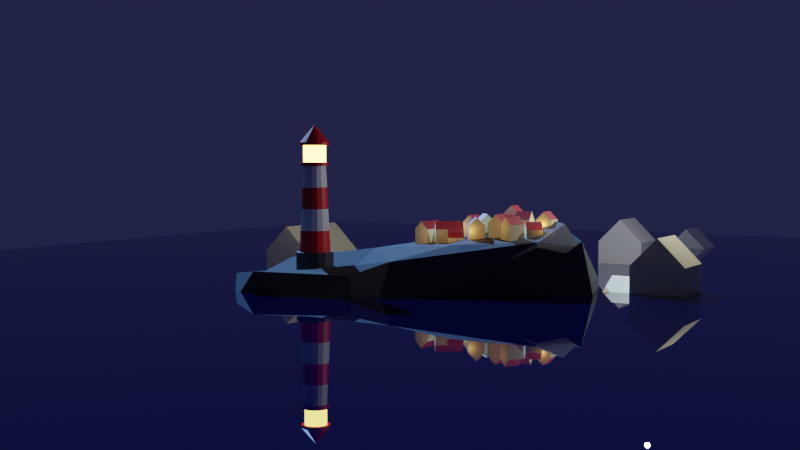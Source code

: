 # Source: Lighthouse.blend  (saved by Blender 3.5.10; exported with 4.5.12 LTS)
import bpy
from mathutils import Matrix  # noqa: F401  (used for matrix-valued properties, if any)

bpy.ops.wm.read_factory_settings(use_empty=True)
scene = bpy.context.scene
scene.name = 'Scene'

# ---- collections
col_collection = bpy.data.collections.new('Collection'); scene.collection.children.link(col_collection)
col_houses = bpy.data.collections.new('Houses'); scene.collection.children.link(col_houses)

# ---- materials (node trees are filled in below, after node groups)
mat_white = bpy.data.materials.new('White')
mat_white.use_transparent_shadow = False
mat_red = bpy.data.materials.new('Red')
mat_red.use_transparent_shadow = False
mat_grey_base = bpy.data.materials.new('Grey Base')
mat_grey_base.use_transparent_shadow = False
mat_emission = bpy.data.materials.new('Emission')
mat_emission.use_transparent_shadow = False
mat_water = bpy.data.materials.new('Water')
mat_water.use_transparent_shadow = False
mat_rock = bpy.data.materials.new('Rock')
mat_rock.use_transparent_shadow = False
mat_house_yellow = bpy.data.materials.new('House yellow')
mat_house_yellow.alpha_threshold = 0.0
mat_house_yellow.use_transparent_shadow = False
mat_house_yellow.roughness = 0.5
mat_house_yellow.line_color = (0.0, 0.0, 0.0, 1.0)
mat_house_red = bpy.data.materials.new('House red')
mat_house_red.use_transparent_shadow = False

# ---- material node trees
mat_white.use_nodes = True; mat_white.node_tree.nodes.clear()
_N = mat_white.node_tree.nodes; _L = mat_white.node_tree.links
n0 = _N.new('ShaderNodeBsdfPrincipled'); n0.name = 'Principled BSDF'; n0.location = (10, 300)
n0.distribution = 'GGX'
n0.subsurface_method = 'RANDOM_WALK_SKIN'
n0.inputs[3].default_value = 1.45
n0.inputs[27].default_value = (0.0, 0.0, 0.0, 1.0)
n0.inputs[28].default_value = 1.0
n1 = _N.new('ShaderNodeOutputMaterial'); n1.name = 'Material Output'; n1.location = (300, 300)
_L.new(n0.outputs[0], n1.inputs[0])
n1.is_active_output = True
mat_red.use_nodes = True; mat_red.node_tree.nodes.clear()
_N = mat_red.node_tree.nodes; _L = mat_red.node_tree.links
n0 = _N.new('ShaderNodeBsdfPrincipled'); n0.name = 'Principled BSDF'; n0.location = (10, 300)
n0.distribution = 'GGX'
n0.subsurface_method = 'RANDOM_WALK_SKIN'
n0.inputs[0].default_value = (0.8, 0.003454, 0.008266, 1.0)
n0.inputs[3].default_value = 1.45
n0.inputs[27].default_value = (0.0, 0.0, 0.0, 1.0)
n0.inputs[28].default_value = 1.0
n1 = _N.new('ShaderNodeOutputMaterial'); n1.name = 'Material Output'; n1.location = (300, 300)
_L.new(n0.outputs[0], n1.inputs[0])
n1.is_active_output = True
mat_grey_base.use_nodes = True; mat_grey_base.node_tree.nodes.clear()
_N = mat_grey_base.node_tree.nodes; _L = mat_grey_base.node_tree.links
n0 = _N.new('ShaderNodeBsdfPrincipled'); n0.name = 'Principled BSDF'; n0.location = (10, 300)
n0.distribution = 'GGX'
n0.subsurface_method = 'RANDOM_WALK_SKIN'
n0.inputs[0].default_value = (0.04427, 0.04427, 0.04427, 1.0)
n0.inputs[3].default_value = 1.45
n0.inputs[27].default_value = (0.0, 0.0, 0.0, 1.0)
n0.inputs[28].default_value = 1.0
n1 = _N.new('ShaderNodeOutputMaterial'); n1.name = 'Material Output'; n1.location = (300, 300)
_L.new(n0.outputs[0], n1.inputs[0])
n1.is_active_output = True
mat_emission.use_nodes = True; mat_emission.node_tree.nodes.clear()
_N = mat_emission.node_tree.nodes; _L = mat_emission.node_tree.links
n0 = _N.new('ShaderNodeOutputMaterial'); n0.name = 'Material Output'; n0.location = (300, 300)
n1 = _N.new('ShaderNodeBsdfPrincipled'); n1.name = 'Principled BSDF'; n1.location = (10, 300)
n1.distribution = 'GGX'
n1.subsurface_method = 'RANDOM_WALK_SKIN'
n1.inputs[3].default_value = 1.45
n1.inputs[27].default_value = (0.5073, 0.3794, 0.06368, 1.0)
n1.inputs[28].default_value = 18.0
_L.new(n1.outputs[0], n0.inputs[0])
n0.is_active_output = True
mat_water.use_nodes = True; mat_water.node_tree.nodes.clear()
_N = mat_water.node_tree.nodes; _L = mat_water.node_tree.links
n0 = _N.new('ShaderNodeBsdfPrincipled'); n0.name = 'Principled BSDF'; n0.location = (10, 300)
n0.distribution = 'GGX'
n0.subsurface_method = 'RANDOM_WALK_SKIN'
n0.inputs[0].default_value = (0.0006671, 0.001208, 0.01723, 1.0)
n0.inputs[2].default_value = 0.0
n0.inputs[3].default_value = 1.45
n0.inputs[27].default_value = (0.0, 0.0, 0.0, 1.0)
n0.inputs[28].default_value = 1.0
n1 = _N.new('ShaderNodeOutputMaterial'); n1.name = 'Material Output'; n1.location = (300, 300)
_L.new(n0.outputs[0], n1.inputs[0])
n1.is_active_output = True
mat_rock.use_nodes = True; mat_rock.node_tree.nodes.clear()
_N = mat_rock.node_tree.nodes; _L = mat_rock.node_tree.links
n0 = _N.new('ShaderNodeBsdfPrincipled'); n0.name = 'Principled BSDF'; n0.location = (10, 300)
n0.distribution = 'GGX'
n0.subsurface_method = 'RANDOM_WALK_SKIN'
n0.inputs[0].default_value = (0.06308, 0.06308, 0.06308, 1.0)
n0.inputs[2].default_value = 1.0
n0.inputs[3].default_value = 1.45
n0.inputs[27].default_value = (0.0, 0.0, 0.0, 1.0)
n0.inputs[28].default_value = 1.0
n1 = _N.new('ShaderNodeOutputMaterial'); n1.name = 'Material Output'; n1.location = (300, 300)
_L.new(n0.outputs[0], n1.inputs[0])
n1.is_active_output = True
mat_house_yellow.use_nodes = True; mat_house_yellow.node_tree.nodes.clear()
_N = mat_house_yellow.node_tree.nodes; _L = mat_house_yellow.node_tree.links
n0 = _N.new('ShaderNodeOutputMaterial'); n0.name = 'Material Output'; n0.location = (300, 300)
n1 = _N.new('ShaderNodeBsdfPrincipled'); n1.name = 'Principled BSDF'; n1.location = (10, 300)
n1.distribution = 'GGX'
n1.subsurface_method = 'RANDOM_WALK_SKIN'
n1.inputs[0].default_value = (0.8654, 0.8016, 0.4802, 1.0)
n1.inputs[3].default_value = 1.45
n1.inputs[27].default_value = (0.0, 0.0, 0.0, 1.0)
n1.inputs[28].default_value = 1.0
_L.new(n1.outputs[0], n0.inputs[0])
n0.is_active_output = True
mat_house_red.use_nodes = True; mat_house_red.node_tree.nodes.clear()
_N = mat_house_red.node_tree.nodes; _L = mat_house_red.node_tree.links
n0 = _N.new('ShaderNodeBsdfPrincipled'); n0.name = 'Principled BSDF'; n0.location = (10, 300)
n0.distribution = 'GGX'
n0.subsurface_method = 'RANDOM_WALK_SKIN'
n0.inputs[0].default_value = (0.4805, 0.05218, 0.06744, 1.0)
n0.inputs[3].default_value = 1.45
n0.inputs[27].default_value = (0.0, 0.0, 0.0, 1.0)
n0.inputs[28].default_value = 1.0
n1 = _N.new('ShaderNodeOutputMaterial'); n1.name = 'Material Output'; n1.location = (300, 300)
_L.new(n0.outputs[0], n1.inputs[0])
n1.is_active_output = True

# ---- world
world_world = bpy.data.worlds.new('World'); scene.world = world_world
world_world.use_nodes = True; world_world.node_tree.nodes.clear()
_N = world_world.node_tree.nodes; _L = world_world.node_tree.links
n0 = _N.new('ShaderNodeOutputWorld'); n0.name = 'World Output'; n0.location = (300, 300)
n1 = _N.new('ShaderNodeBackground'); n1.name = 'Background'; n1.location = (10, 300)
n1.inputs[0].default_value = (0.01439, 0.01583, 0.05088, 1.0)
_L.new(n1.outputs[0], n0.inputs[0])
n0.is_active_output = True
world_world.color = (0.05088, 0.05088, 0.05088)
world_world.use_sun_shadow = False
world_world.sun_shadow_jitter_overblur = 0.0

# ---- cameras
cam_camera = bpy.data.cameras.new('Camera')
cam_camera.clip_end = 100.0
cam_camera.ortho_scale = 7.314

# ---- lights
light_light = bpy.data.lights.new('Light', 'POINT')
light_light.transmission_factor = 0.0
light_light.energy = 1000.0
light_light.shadow_soft_size = 0.1
light_light.shadow_maximum_resolution = 0.006
light_light.use_absolute_resolution = True
light_sun = bpy.data.lights.new('Sun', 'SUN')
light_sun.color = (0.1876, 0.4304, 1.0)
light_sun.transmission_factor = 0.0
light_point = bpy.data.lights.new('Point', 'POINT')
light_point.color = (0.1986, 0.1093, 0.034)
light_point.transmission_factor = 0.0
light_point.energy = 15.0
light_point.shadow_maximum_resolution = 0.006
light_point.use_absolute_resolution = True

# ---- meshes
me_cylinder_001 = bpy.data.meshes.new('Cylinder.001')
me_cylinder_001.from_pydata([(0.0, 1.0, -0.1743), (0.0, 1.0, 1.0), (0.3827, 0.9239, -0.1743), (0.3827, 0.9239, 1.0), (0.7071, 0.7071, -0.1743), (0.7071, 0.7071, 1.0), (0.9239, 0.3827, -0.1743), (0.9239, 0.3827, 1.0), (1.0, 0.0, -0.1743), (1.0, 0.0, 1.0), (0.9239, -0.3827, -0.1743), (0.9239, -0.3827, 1.0), (0.7071, -0.7071, -0.1743), (0.7071, -0.7071, 1.0), (0.3827, -0.9239, -0.1743), (0.3827, -0.9239, 1.0), (0.0, -1.0, -0.1743), (0.0, -1.0, 1.0), (-0.3827, -0.9239, -0.1743), (-0.3827, -0.9239, 1.0), (-0.7071, -0.7071, -0.1743), (-0.7071, -0.7071, 1.0), (-0.9239, -0.3827, -0.1743), (-0.9239, -0.3827, 1.0), (-1.0, 0.0, -0.1743), (-1.0, 0.0, 1.0), (-0.9239, 0.3827, -0.1743), (-0.9239, 0.3827, 1.0), (-0.7071, 0.7071, -0.1743), (-0.7071, 0.7071, 1.0), (-0.3827, 0.9239, -0.1743), (-0.3827, 0.9239, 1.0), (0.3827, 0.9239, 1.0), (0.0, 1.0, 1.0), (0.7071, 0.7071, 1.0), (0.9239, 0.3827, 1.0), (1.0, 0.0, 1.0), (0.9239, -0.3827, 1.0), (0.7071, -0.7071, 1.0), (0.3827, -0.9239, 1.0), (0.0, -1.0, 1.0), (-0.3827, -0.9239, 1.0), (-0.7071, -0.7071, 1.0), (-0.9239, -0.3827, 1.0), (-1.0, 0.0, 1.0), (-0.9239, 0.3827, 1.0), (-0.7071, 0.7071, 1.0), (-0.3827, 0.9239, 1.0), (-0.317, -0.7653, 1.0), (-6.348e-09, -0.8283, 1.0), (-0.5857, -0.5857, 1.0), (-0.7653, -0.317, 1.0), (-0.8283, -2.539e-08, 1.0), (-0.7653, 0.317, 1.0), (-0.5857, 0.5857, 1.0), (-0.317, 0.7653, 1.0), (-6.348e-09, 0.8283, 1.0), (0.317, 0.7653, 1.0), (0.5857, 0.5857, 1.0), (0.7653, 0.317, 1.0), (0.8283, -2.539e-08, 1.0), (0.7653, -0.317, 1.0), (0.5857, -0.5857, 1.0), (0.317, -0.7653, 1.0), (-0.2318, -0.5597, 5.55), (5.962e-08, -0.6058, 5.55), (-0.4284, -0.4284, 5.55), (-0.5597, -0.2318, 5.55), (-0.6058, -1.764e-08, 5.55), (-0.5597, 0.2318, 5.55), (-0.4284, 0.4284, 5.55), (-0.2318, 0.5597, 5.55), (5.962e-08, 0.6058, 5.55), (0.2318, 0.5597, 5.55), (0.4284, 0.4284, 5.55), (0.5597, 0.2318, 5.55), (0.6058, -1.764e-08, 5.55), (0.5597, -0.2318, 5.55), (0.4284, -0.4284, 5.55), (0.2318, -0.5597, 5.55), (-0.2821, -0.681, 5.55), (6.332e-08, -0.7372, 5.55), (-0.5212, -0.5212, 5.55), (-0.681, -0.2821, 5.55), (-0.7372, -2.071e-08, 5.55), (-0.681, 0.2821, 5.55), (-0.5212, 0.5212, 5.55), (-0.2821, 0.681, 5.55), (6.332e-08, 0.7372, 5.55), (0.2821, 0.681, 5.55), (0.5212, 0.5212, 5.55), (0.681, 0.2821, 5.55), (0.7372, -2.071e-08, 5.55), (0.681, -0.2821, 5.55), (0.5212, -0.5212, 5.55), (0.2821, -0.681, 5.55), (-0.2821, -0.681, 5.73), (8.276e-08, -0.7372, 5.73), (-0.5212, -0.5212, 5.73), (-0.681, -0.2821, 5.73), (-0.7372, -2.071e-08, 5.73), (-0.681, 0.2821, 5.73), (-0.5212, 0.5212, 5.73), (-0.2821, 0.681, 5.73), (8.276e-08, 0.7372, 5.73), (0.2821, 0.681, 5.73), (0.5212, 0.5212, 5.73), (0.681, 0.2821, 5.73), (0.7372, -2.071e-08, 5.73), (0.681, -0.2821, 5.73), (0.5212, -0.5212, 5.73), (0.2821, -0.681, 5.73), (-0.2316, -0.5591, 5.73), (8.006e-08, -0.6052, 5.73), (-0.4279, -0.428, 5.73), (-0.5591, -0.2316, 5.73), (-0.6052, -1.638e-08, 5.73), (-0.5591, 0.2316, 5.73), (-0.4279, 0.428, 5.73), (-0.2316, 0.5591, 5.73), (8.006e-08, 0.6052, 5.73), (0.2316, 0.5591, 5.73), (0.428, 0.428, 5.73), (0.5591, 0.2316, 5.73), (0.6052, -1.638e-08, 5.73), (0.5591, -0.2316, 5.73), (0.428, -0.428, 5.73), (0.2316, -0.5591, 5.73), (-0.2316, -0.5591, 6.618), (8.006e-08, -0.6052, 6.618), (-0.4279, -0.428, 6.618), (-0.5591, -0.2316, 6.618), (-0.6052, -1.638e-08, 6.618), (-0.5591, 0.2316, 6.618), (-0.4279, 0.428, 6.618), (-0.2316, 0.5591, 6.618), (8.006e-08, 0.6052, 6.618), (0.2316, 0.5591, 6.618), (0.428, 0.428, 6.618), (0.5591, 0.2316, 6.618), (0.6052, -1.638e-08, 6.618), (0.5591, -0.2316, 6.618), (0.428, -0.428, 6.618), (0.2316, -0.5591, 6.618), (-0.2974, -0.7179, 6.618), (8.635e-08, -0.777, 6.618), (-0.5494, -0.5494, 6.618), (-0.7179, -0.2974, 6.618), (-0.777, -2.192e-08, 6.618), (-0.7179, 0.2974, 6.618), (-0.5494, 0.5494, 6.618), (-0.2974, 0.7179, 6.618), (8.635e-08, 0.777, 6.618), (0.2974, 0.7179, 6.618), (0.5494, 0.5494, 6.618), (0.7179, 0.2974, 6.618), (0.777, -2.192e-08, 6.618), (0.7179, -0.2974, 6.618), (0.5494, -0.5494, 6.618), (0.2974, -0.7179, 6.618), (-0.2974, -0.7179, 6.775), (6.442e-08, -0.777, 6.775), (-0.5494, -0.5494, 6.775), (-0.7179, -0.2974, 6.775), (-0.777, -2.192e-08, 6.775), (-0.7179, 0.2974, 6.775), (-0.5494, 0.5494, 6.775), (-0.2974, 0.7179, 6.775), (6.442e-08, 0.777, 6.775), (0.2974, 0.7179, 6.775), (0.5494, 0.5494, 6.775), (0.7179, 0.2974, 6.775), (0.777, -2.192e-08, 6.775), (0.7179, -0.2974, 6.775), (0.5494, -0.5494, 6.775), (0.2974, -0.7179, 6.775), (-0.2974, -0.7179, 6.775), (6.442e-08, -0.777, 6.775), (-0.5494, -0.5494, 6.775), (-0.7179, -0.2974, 6.775), (-0.777, -2.192e-08, 6.775), (-0.7179, 0.2974, 6.775), (-0.5494, 0.5494, 6.775), (-0.2974, 0.7179, 6.775), (6.442e-08, 0.777, 6.775), (0.2974, 0.7179, 6.775), (0.5494, 0.5494, 6.775), (0.7179, 0.2974, 6.775), (0.777, -2.192e-08, 6.775), (0.7179, -0.2974, 6.775), (0.5494, -0.5494, 6.775), (0.2974, -0.7179, 6.775), (5.972e-08, 0.0, 7.7), (5.199e-08, 0.0, 7.7), (5.972e-08, 0.0, 7.7), (5.972e-08, 0.0, 7.7), (5.972e-08, 0.0, 7.7), (5.972e-08, 0.0, 7.7), (5.972e-08, 0.0, 7.7), (5.972e-08, 0.0, 7.7), (5.199e-08, 0.0, 7.7), (5.972e-08, 0.0, 7.7), (5.972e-08, 0.0, 7.7), (5.972e-08, 0.0, 7.7), (5.972e-08, 0.0, 7.7), (5.972e-08, 0.0, 7.7), (5.972e-08, 0.0, 7.7), (5.972e-08, 0.0, 7.7), (-0.5464, 0.5464, 2.138), (-0.5071, 0.5071, 3.275), (-0.4677, 0.4677, 4.413), (-0.2531, 0.6111, 4.413), (-0.2744, 0.6625, 3.275), (-0.2957, 0.7139, 2.138), (0.5464, -0.5464, 2.138), (0.5071, -0.5071, 3.275), (0.4677, -0.4677, 4.413), (0.2531, -0.6111, 4.413), (0.2744, -0.6625, 3.275), (0.2957, -0.7139, 2.138), (4.313e-08, 0.6615, 4.413), (2.664e-08, 0.7171, 3.275), (1.014e-08, 0.7727, 2.138), (1.014e-08, -0.7727, 2.138), (2.664e-08, -0.7171, 3.275), (4.313e-08, -0.6615, 4.413), (-0.2531, -0.6111, 4.413), (-0.2744, -0.6625, 3.275), (-0.2957, -0.7139, 2.138), (0.2531, 0.6111, 4.413), (0.2744, 0.6625, 3.275), (0.2957, 0.7139, 2.138), (-0.4677, -0.4677, 4.413), (-0.5071, -0.5071, 3.275), (-0.5464, -0.5464, 2.138), (0.4677, 0.4677, 4.413), (0.5071, 0.5071, 3.275), (0.5464, 0.5464, 2.138), (-0.6111, -0.2531, 4.413), (-0.6625, -0.2744, 3.275), (-0.7139, -0.2957, 2.138), (0.6111, 0.2531, 4.413), (0.6625, 0.2744, 3.275), (0.7139, 0.2957, 2.138), (-0.6615, -1.958e-08, 4.413), (-0.7171, -2.151e-08, 3.275), (-0.7727, -2.345e-08, 2.138), (0.6615, -1.958e-08, 4.413), (0.7171, -2.151e-08, 3.275), (0.7727, -2.345e-08, 2.138), (-0.6111, 0.2531, 4.413), (-0.6625, 0.2744, 3.275), (-0.7139, 0.2957, 2.138), (0.6111, -0.2531, 4.413), (0.6625, -0.2744, 3.275), (0.7139, -0.2957, 2.138)], [], [(0, 1, 3, 2), (2, 3, 5, 4), (4, 5, 7, 6), (6, 7, 9, 8), (8, 9, 11, 10), (10, 11, 13, 12), (12, 13, 15, 14), (14, 15, 17, 16), (16, 17, 19, 18), (18, 19, 21, 20), (20, 21, 23, 22), (22, 23, 25, 24), (24, 25, 27, 26), (26, 27, 29, 28), (5, 3, 32, 34), (28, 29, 31, 30), (30, 31, 1, 0), (0, 2, 4, 6, 8, 10, 12, 14, 16, 18, 20, 22, 24, 26, 28, 30), (34, 32, 48, 50), (15, 13, 38, 39), (25, 23, 43, 44), (11, 9, 36, 37), (21, 19, 41, 42), (31, 29, 46, 47), (7, 5, 34, 35), (17, 15, 39, 40), (3, 1, 33, 32), (27, 25, 44, 45), (13, 11, 37, 38), (23, 21, 42, 43), (1, 31, 47, 33), (9, 7, 35, 36), (19, 17, 40, 41), (29, 27, 45, 46), (211, 210, 70, 71), (42, 41, 57, 58), (35, 34, 50, 51), (43, 42, 58, 59), (36, 35, 51, 52), (44, 43, 59, 60), (37, 36, 52, 53), (45, 44, 60, 61), (38, 37, 53, 54), (46, 45, 61, 62), (39, 38, 54, 55), (47, 46, 62, 63), (40, 39, 55, 56), (32, 33, 49, 48), (33, 47, 63, 49), (41, 40, 56, 57), (76, 75, 91, 92), (217, 216, 78, 79), (220, 211, 71, 72), (226, 225, 65, 64), (225, 217, 79, 65), (229, 220, 72, 73), (232, 226, 64, 66), (235, 229, 73, 74), (238, 232, 66, 67), (241, 235, 74, 75), (244, 238, 67, 68), (247, 241, 75, 76), (250, 244, 68, 69), (253, 247, 76, 77), (210, 250, 69, 70), (216, 253, 77, 78), (90, 89, 105, 106), (69, 68, 84, 85), (77, 76, 92, 93), (70, 69, 85, 86), (78, 77, 93, 94), (71, 70, 86, 87), (79, 78, 94, 95), (72, 71, 87, 88), (64, 65, 81, 80), (65, 79, 95, 81), (73, 72, 88, 89), (66, 64, 80, 82), (74, 73, 89, 90), (67, 66, 82, 83), (75, 74, 90, 91), (68, 67, 83, 84), (111, 110, 126, 127), (83, 82, 98, 99), (91, 90, 106, 107), (84, 83, 99, 100), (92, 91, 107, 108), (85, 84, 100, 101), (93, 92, 108, 109), (86, 85, 101, 102), (94, 93, 109, 110), (87, 86, 102, 103), (95, 94, 110, 111), (88, 87, 103, 104), (80, 81, 97, 96), (81, 95, 111, 97), (89, 88, 104, 105), (82, 80, 96, 98), (117, 116, 132, 133), (104, 103, 119, 120), (96, 97, 113, 112), (97, 111, 127, 113), (105, 104, 120, 121), (98, 96, 112, 114), (106, 105, 121, 122), (99, 98, 114, 115), (107, 106, 122, 123), (100, 99, 115, 116), (108, 107, 123, 124), (101, 100, 116, 117), (109, 108, 124, 125), (102, 101, 117, 118), (110, 109, 125, 126), (103, 102, 118, 119), (138, 137, 153, 154), (125, 124, 140, 141), (118, 117, 133, 134), (126, 125, 141, 142), (119, 118, 134, 135), (127, 126, 142, 143), (120, 119, 135, 136), (112, 113, 129, 128), (113, 127, 143, 129), (121, 120, 136, 137), (114, 112, 128, 130), (122, 121, 137, 138), (115, 114, 130, 131), (123, 122, 138, 139), (116, 115, 131, 132), (124, 123, 139, 140), (159, 158, 174, 175), (131, 130, 146, 147), (139, 138, 154, 155), (132, 131, 147, 148), (140, 139, 155, 156), (133, 132, 148, 149), (141, 140, 156, 157), (134, 133, 149, 150), (142, 141, 157, 158), (135, 134, 150, 151), (143, 142, 158, 159), (136, 135, 151, 152), (128, 129, 145, 144), (129, 143, 159, 145), (137, 136, 152, 153), (130, 128, 144, 146), (171, 170, 186, 187), (152, 151, 167, 168), (144, 145, 161, 160), (145, 159, 175, 161), (153, 152, 168, 169), (146, 144, 160, 162), (154, 153, 169, 170), (147, 146, 162, 163), (155, 154, 170, 171), (148, 147, 163, 164), (156, 155, 171, 172), (149, 148, 164, 165), (157, 156, 172, 173), (150, 149, 165, 166), (158, 157, 173, 174), (151, 150, 166, 167), (177, 191, 207, 193), (164, 163, 179, 180), (172, 171, 187, 188), (165, 164, 180, 181), (173, 172, 188, 189), (166, 165, 181, 182), (174, 173, 189, 190), (167, 166, 182, 183), (175, 174, 190, 191), (168, 167, 183, 184), (160, 161, 177, 176), (161, 175, 191, 177), (169, 168, 184, 185), (162, 160, 176, 178), (170, 169, 185, 186), (163, 162, 178, 179), (192, 193, 207, 206, 205, 204, 203, 202, 201, 200, 199, 198, 197, 196, 195, 194), (185, 184, 200, 201), (178, 176, 192, 194), (186, 185, 201, 202), (179, 178, 194, 195), (187, 186, 202, 203), (180, 179, 195, 196), (188, 187, 203, 204), (181, 180, 196, 197), (189, 188, 204, 205), (182, 181, 197, 198), (190, 189, 205, 206), (183, 182, 198, 199), (191, 190, 206, 207), (184, 183, 199, 200), (176, 177, 193, 192), (62, 61, 255, 214), (214, 255, 254, 215), (215, 254, 253, 216), (54, 53, 252, 208), (208, 252, 251, 209), (209, 251, 250, 210), (61, 60, 249, 255), (255, 249, 248, 254), (254, 248, 247, 253), (53, 52, 246, 252), (252, 246, 245, 251), (251, 245, 244, 250), (60, 59, 243, 249), (249, 243, 242, 248), (248, 242, 241, 247), (52, 51, 240, 246), (246, 240, 239, 245), (245, 239, 238, 244), (59, 58, 237, 243), (243, 237, 236, 242), (242, 236, 235, 241), (51, 50, 234, 240), (240, 234, 233, 239), (239, 233, 232, 238), (58, 57, 231, 237), (237, 231, 230, 236), (236, 230, 229, 235), (50, 48, 228, 234), (234, 228, 227, 233), (233, 227, 226, 232), (57, 56, 222, 231), (231, 222, 221, 230), (230, 221, 220, 229), (49, 63, 219, 223), (223, 219, 218, 224), (224, 218, 217, 225), (48, 49, 223, 228), (228, 223, 224, 227), (227, 224, 225, 226), (56, 55, 213, 222), (222, 213, 212, 221), (221, 212, 211, 220), (63, 62, 214, 219), (219, 214, 215, 218), (218, 215, 216, 217), (55, 54, 208, 213), (213, 208, 209, 212), (212, 209, 210, 211)])
me_cylinder_001.polygons.foreach_set('material_index', [2, 2, 2, 2, 2, 2, 2, 2, 2, 2, 2, 2, 2, 2, 0, 2, 2, 0, 2, 2, 0, 0, 0, 0, 0, 0, 0, 0, 2, 0, 0, 0, 0, 0, 0, 2, 2, 2, 2, 2, 2, 2, 2, 2, 2, 2, 2, 2, 2, 2, 1, 0, 0, 0, 0, 0, 0, 0, 0, 0, 0, 0, 0, 0, 0, 0, 1, 1, 1, 1, 1, 1, 1, 1, 1, 1, 1, 1, 1, 1, 1, 1, 1, 1, 1, 1, 1, 1, 1, 1, 1, 1, 1, 1, 1, 1, 1, 1, 3, 1, 1, 1, 1, 1, 1, 1, 1, 1, 1, 1, 1, 1, 1, 1, 1, 3, 3, 3, 3, 3, 3, 3, 3, 3, 3, 3, 3, 3, 3, 3, 1, 1, 1, 1, 1, 1, 1, 1, 1, 1, 1, 1, 1, 1, 1, 1, 0, 1, 1, 1, 1, 1, 1, 1, 1, 1, 1, 1, 1, 1, 1, 1, 1, 0, 0, 0, 0, 2, 0, 2, 0, 0, 0, 0, 0, 0, 0, 0, 0, 1, 1, 1, 1, 1, 1, 1, 1, 1, 1, 1, 1, 1, 1, 1, 1, 0, 1, 1, 0, 1, 1, 0, 1, 1, 0, 1, 1, 0, 1, 1, 0, 1, 1, 0, 1, 1, 0, 1, 1, 0, 1, 1, 0, 1, 1, 0, 1, 1, 0, 1, 1, 0, 1, 1, 0, 1, 1, 0, 1, 1, 0, 1])
_uv = me_cylinder_001.uv_layers.new(name='UVMap')
_uv.uv.foreach_set('vector', [1.0, 0.5, 1.0, 1.0, 0.9375, 1.0, 0.9375, 0.5, 0.9375, 0.5, 0.9375, 1.0, 0.875, 1.0, 0.875, 0.5, 0.875, 0.5, 0.875, 1.0, 0.8125, 1.0, 0.8125, 0.5, 0.8125, 0.5, 0.8125, 1.0, 0.75, 1.0, 0.75, 0.5, 0.75, 0.5, 0.75, 1.0, 0.6875, 1.0, 0.6875, 0.5, 0.6875, 0.5, 0.6875, 1.0, 0.625, 1.0, 0.625, 0.5, 0.625, 0.5, 0.625, 1.0, 0.5625, 1.0, 0.5625, 0.5, 0.5625, 0.5, 0.5625, 1.0, 0.5, 1.0, 0.5, 0.5, 0.5, 0.5, 0.5, 1.0, 0.4375, 1.0, 0.4375, 0.5, 0.4375, 0.5, 0.4375, 1.0, 0.375, 1.0, 0.375, 0.5, 0.375, 0.5, 0.375, 1.0, 0.3125, 1.0, 0.3125, 0.5, 0.3125, 0.5, 0.3125, 1.0, 0.25, 1.0, 0.25, 0.5, 0.25, 0.5, 0.25, 1.0, 0.1875, 1.0, 0.1875, 0.5, 0.1875, 0.5, 0.1875, 1.0, 0.125, 1.0, 0.125, 0.5, 0.875, 1.0, 0.9375, 1.0, 0.9375, 1.0, 0.875, 1.0, 0.125, 0.5, 0.125, 1.0, 0.0625, 1.0, 0.0625, 0.5, 0.0625, 0.5, 0.0625, 1.0, 0.0, 1.0, 0.0, 0.5, 0.75, 0.49, 0.8418, 0.4717, 0.9197, 0.4197, 0.9717, 0.3418, 0.99, 0.25, 0.9717, 0.1582, 0.9197, 0.08029, 0.8418, 0.02827, 0.75, 0.01, 0.6582, 0.02827, 0.5803, 0.08029, 0.5283, 0.1582, 0.51, 0.25, 0.5283, 0.3418, 0.5803, 0.4197, 0.6582, 0.4717, 0.875, 1.0, 0.9375, 1.0, 0.9375, 1.0, 0.875, 1.0, 0.5625, 1.0, 0.625, 1.0, 0.625, 1.0, 0.5625, 1.0, 0.25, 1.0, 0.3125, 1.0, 0.3125, 1.0, 0.25, 1.0, 0.6875, 1.0, 0.75, 1.0, 0.75, 1.0, 0.6875, 1.0, 0.375, 1.0, 0.4375, 1.0, 0.4375, 1.0, 0.375, 1.0, 0.0625, 1.0, 0.125, 1.0, 0.125, 1.0, 0.0625, 1.0, 0.8125, 1.0, 0.875, 1.0, 0.875, 1.0, 0.8125, 1.0, 0.5, 1.0, 0.5625, 1.0, 0.5625, 1.0, 0.5, 1.0, 0.9375, 1.0, 1.0, 1.0, 1.0, 1.0, 0.9375, 1.0, 0.1875, 1.0, 0.25, 1.0, 0.25, 1.0, 0.1875, 1.0, 0.625, 1.0, 0.6875, 1.0, 0.6875, 1.0, 0.625, 1.0, 0.3125, 1.0, 0.375, 1.0, 0.375, 1.0, 0.3125, 1.0, 0.0, 1.0, 0.0625, 1.0, 0.0625, 1.0, 0.0, 1.0, 0.75, 1.0, 0.8125, 1.0, 0.8125, 1.0, 0.75, 1.0, 0.4375, 1.0, 0.5, 1.0, 0.5, 1.0, 0.4375, 1.0, 0.125, 1.0, 0.1875, 1.0, 0.1875, 1.0, 0.125, 1.0, 0.5625, 1.0, 0.625, 1.0, 0.625, 1.0, 0.5625, 1.0, 0.375, 1.0, 0.4375, 1.0, 0.4375, 1.0, 0.375, 1.0, 0.8125, 1.0, 0.875, 1.0, 0.875, 1.0, 0.8125, 1.0, 0.3125, 1.0, 0.375, 1.0, 0.375, 1.0, 0.3125, 1.0, 0.75, 1.0, 0.8125, 1.0, 0.8125, 1.0, 0.75, 1.0, 0.25, 1.0, 0.3125, 1.0, 0.3125, 1.0, 0.25, 1.0, 0.6875, 1.0, 0.75, 1.0, 0.75, 1.0, 0.6875, 1.0, 0.1875, 1.0, 0.25, 1.0, 0.25, 1.0, 0.1875, 1.0, 0.625, 1.0, 0.6875, 1.0, 0.6875, 1.0, 0.625, 1.0, 0.125, 1.0, 0.1875, 1.0, 0.1875, 1.0, 0.125, 1.0, 0.5625, 1.0, 0.625, 1.0, 0.625, 1.0, 0.5625, 1.0, 0.0625, 1.0, 0.125, 1.0, 0.125, 1.0, 0.0625, 1.0, 0.5, 1.0, 0.5625, 1.0, 0.5625, 1.0, 0.5, 1.0, 0.9375, 1.0, 1.0, 1.0, 1.0, 1.0, 0.9375, 1.0, 0.0, 1.0, 0.0625, 1.0, 0.0625, 1.0, 0.0, 1.0, 0.4375, 1.0, 0.5, 1.0, 0.5, 1.0, 0.4375, 1.0, 0.25, 1.0, 0.3125, 1.0, 0.3125, 1.0, 0.25, 1.0, 0.0625, 1.0, 0.125, 1.0, 0.125, 1.0, 0.0625, 1.0, 0.5, 1.0, 0.5625, 1.0, 0.5625, 1.0, 0.5, 1.0, 0.9375, 1.0, 1.0, 1.0, 1.0, 1.0, 0.9375, 1.0, 0.0, 1.0, 0.0625, 1.0, 0.0625, 1.0, 0.0, 1.0, 0.4375, 1.0, 0.5, 1.0, 0.5, 1.0, 0.4375, 1.0, 0.875, 1.0, 0.9375, 1.0, 0.9375, 1.0, 0.875, 1.0, 0.375, 1.0, 0.4375, 1.0, 0.4375, 1.0, 0.375, 1.0, 0.8125, 1.0, 0.875, 1.0, 0.875, 1.0, 0.8125, 1.0, 0.3125, 1.0, 0.375, 1.0, 0.375, 1.0, 0.3125, 1.0, 0.75, 1.0, 0.8125, 1.0, 0.8125, 1.0, 0.75, 1.0, 0.25, 1.0, 0.3125, 1.0, 0.3125, 1.0, 0.25, 1.0, 0.6875, 1.0, 0.75, 1.0, 0.75, 1.0, 0.6875, 1.0, 0.1875, 1.0, 0.25, 1.0, 0.25, 1.0, 0.1875, 1.0, 0.625, 1.0, 0.6875, 1.0, 0.6875, 1.0, 0.625, 1.0, 0.125, 1.0, 0.1875, 1.0, 0.1875, 1.0, 0.125, 1.0, 0.375, 1.0, 0.4375, 1.0, 0.4375, 1.0, 0.375, 1.0, 0.6875, 1.0, 0.75, 1.0, 0.75, 1.0, 0.6875, 1.0, 0.1875, 1.0, 0.25, 1.0, 0.25, 1.0, 0.1875, 1.0, 0.625, 1.0, 0.6875, 1.0, 0.6875, 1.0, 0.625, 1.0, 0.125, 1.0, 0.1875, 1.0, 0.1875, 1.0, 0.125, 1.0, 0.5625, 1.0, 0.625, 1.0, 0.625, 1.0, 0.5625, 1.0, 0.0625, 1.0, 0.125, 1.0, 0.125, 1.0, 0.0625, 1.0, 0.5, 1.0, 0.5625, 1.0, 0.5625, 1.0, 0.5, 1.0, 0.9375, 1.0, 1.0, 1.0, 1.0, 1.0, 0.9375, 1.0, 0.0, 1.0, 0.0625, 1.0, 0.0625, 1.0, 0.0, 1.0, 0.4375, 1.0, 0.5, 1.0, 0.5, 1.0, 0.4375, 1.0, 0.875, 1.0, 0.9375, 1.0, 0.9375, 1.0, 0.875, 1.0, 0.375, 1.0, 0.4375, 1.0, 0.4375, 1.0, 0.375, 1.0, 0.8125, 1.0, 0.875, 1.0, 0.875, 1.0, 0.8125, 1.0, 0.3125, 1.0, 0.375, 1.0, 0.375, 1.0, 0.3125, 1.0, 0.75, 1.0, 0.8125, 1.0, 0.8125, 1.0, 0.75, 1.0, 0.0625, 1.0, 0.125, 1.0, 0.125, 1.0, 0.0625, 1.0, 0.8125, 1.0, 0.875, 1.0, 0.875, 1.0, 0.8125, 1.0, 0.3125, 1.0, 0.375, 1.0, 0.375, 1.0, 0.3125, 1.0, 0.75, 1.0, 0.8125, 1.0, 0.8125, 1.0, 0.75, 1.0, 0.25, 1.0, 0.3125, 1.0, 0.3125, 1.0, 0.25, 1.0, 0.6875, 1.0, 0.75, 1.0, 0.75, 1.0, 0.6875, 1.0, 0.1875, 1.0, 0.25, 1.0, 0.25, 1.0, 0.1875, 1.0, 0.625, 1.0, 0.6875, 1.0, 0.6875, 1.0, 0.625, 1.0, 0.125, 1.0, 0.1875, 1.0, 0.1875, 1.0, 0.125, 1.0, 0.5625, 1.0, 0.625, 1.0, 0.625, 1.0, 0.5625, 1.0, 0.0625, 1.0, 0.125, 1.0, 0.125, 1.0, 0.0625, 1.0, 0.5, 1.0, 0.5625, 1.0, 0.5625, 1.0, 0.5, 1.0, 0.9375, 1.0, 1.0, 1.0, 1.0, 1.0, 0.9375, 1.0, 0.0, 1.0, 0.0625, 1.0, 0.0625, 1.0, 0.0, 1.0, 0.4375, 1.0, 0.5, 1.0, 0.5, 1.0, 0.4375, 1.0, 0.875, 1.0, 0.9375, 1.0, 0.9375, 1.0, 0.875, 1.0, 0.6875, 1.0, 0.75, 1.0, 0.75, 1.0, 0.6875, 1.0, 0.5, 1.0, 0.5625, 1.0, 0.5625, 1.0, 0.5, 1.0, 0.9375, 1.0, 1.0, 1.0, 1.0, 1.0, 0.9375, 1.0, 0.0, 1.0, 0.0625, 1.0, 0.0625, 1.0, 0.0, 1.0, 0.4375, 1.0, 0.5, 1.0, 0.5, 1.0, 0.4375, 1.0, 0.875, 1.0, 0.9375, 1.0, 0.9375, 1.0, 0.875, 1.0, 0.375, 1.0, 0.4375, 1.0, 0.4375, 1.0, 0.375, 1.0, 0.8125, 1.0, 0.875, 1.0, 0.875, 1.0, 0.8125, 1.0, 0.3125, 1.0, 0.375, 1.0, 0.375, 1.0, 0.3125, 1.0, 0.75, 1.0, 0.8125, 1.0, 0.8125, 1.0, 0.75, 1.0, 0.25, 1.0, 0.3125, 1.0, 0.3125, 1.0, 0.25, 1.0, 0.6875, 1.0, 0.75, 1.0, 0.75, 1.0, 0.6875, 1.0, 0.1875, 1.0, 0.25, 1.0, 0.25, 1.0, 0.1875, 1.0, 0.625, 1.0, 0.6875, 1.0, 0.6875, 1.0, 0.625, 1.0, 0.125, 1.0, 0.1875, 1.0, 0.1875, 1.0, 0.125, 1.0, 0.5625, 1.0, 0.625, 1.0, 0.625, 1.0, 0.5625, 1.0, 0.375, 1.0, 0.4375, 1.0, 0.4375, 1.0, 0.375, 1.0, 0.1875, 1.0, 0.25, 1.0, 0.25, 1.0, 0.1875, 1.0, 0.625, 1.0, 0.6875, 1.0, 0.6875, 1.0, 0.625, 1.0, 0.125, 1.0, 0.1875, 1.0, 0.1875, 1.0, 0.125, 1.0, 0.5625, 1.0, 0.625, 1.0, 0.625, 1.0, 0.5625, 1.0, 0.0625, 1.0, 0.125, 1.0, 0.125, 1.0, 0.0625, 1.0, 0.5, 1.0, 0.5625, 1.0, 0.5625, 1.0, 0.5, 1.0, 0.9375, 1.0, 1.0, 1.0, 1.0, 1.0, 0.9375, 1.0, 0.0, 1.0, 0.0625, 1.0, 0.0625, 1.0, 0.0, 1.0, 0.4375, 1.0, 0.5, 1.0, 0.5, 1.0, 0.4375, 1.0, 0.875, 1.0, 0.9375, 1.0, 0.9375, 1.0, 0.875, 1.0, 0.375, 1.0, 0.4375, 1.0, 0.4375, 1.0, 0.375, 1.0, 0.8125, 1.0, 0.875, 1.0, 0.875, 1.0, 0.8125, 1.0, 0.3125, 1.0, 0.375, 1.0, 0.375, 1.0, 0.3125, 1.0, 0.75, 1.0, 0.8125, 1.0, 0.8125, 1.0, 0.75, 1.0, 0.25, 1.0, 0.3125, 1.0, 0.3125, 1.0, 0.25, 1.0, 0.0625, 1.0, 0.125, 1.0, 0.125, 1.0, 0.0625, 1.0, 0.8125, 1.0, 0.875, 1.0, 0.875, 1.0, 0.8125, 1.0, 0.3125, 1.0, 0.375, 1.0, 0.375, 1.0, 0.3125, 1.0, 0.75, 1.0, 0.8125, 1.0, 0.8125, 1.0, 0.75, 1.0, 0.25, 1.0, 0.3125, 1.0, 0.3125, 1.0, 0.25, 1.0, 0.6875, 1.0, 0.75, 1.0, 0.75, 1.0, 0.6875, 1.0, 0.1875, 1.0, 0.25, 1.0, 0.25, 1.0, 0.1875, 1.0, 0.625, 1.0, 0.6875, 1.0, 0.6875, 1.0, 0.625, 1.0, 0.125, 1.0, 0.1875, 1.0, 0.1875, 1.0, 0.125, 1.0, 0.5625, 1.0, 0.625, 1.0, 0.625, 1.0, 0.5625, 1.0, 0.0625, 1.0, 0.125, 1.0, 0.125, 1.0, 0.0625, 1.0, 0.5, 1.0, 0.5625, 1.0, 0.5625, 1.0, 0.5, 1.0, 0.9375, 1.0, 1.0, 1.0, 1.0, 1.0, 0.9375, 1.0, 0.0, 1.0, 0.0625, 1.0, 0.0625, 1.0, 0.0, 1.0, 0.4375, 1.0, 0.5, 1.0, 0.5, 1.0, 0.4375, 1.0, 0.875, 1.0, 0.9375, 1.0, 0.9375, 1.0, 0.875, 1.0, 0.3125, 1.0, 0.375, 1.0, 0.375, 1.0, 0.3125, 1.0, 0.5, 1.0, 0.5625, 1.0, 0.5625, 1.0, 0.5, 1.0, 0.9375, 1.0, 1.0, 1.0, 1.0, 1.0, 0.9375, 1.0, 0.0, 1.0, 0.0625, 1.0, 0.0625, 1.0, 0.0, 1.0, 0.4375, 1.0, 0.5, 1.0, 0.5, 1.0, 0.4375, 1.0, 0.875, 1.0, 0.9375, 1.0, 0.9375, 1.0, 0.875, 1.0, 0.375, 1.0, 0.4375, 1.0, 0.4375, 1.0, 0.375, 1.0, 0.8125, 1.0, 0.875, 1.0, 0.875, 1.0, 0.8125, 1.0, 0.3125, 1.0, 0.375, 1.0, 0.375, 1.0, 0.3125, 1.0, 0.75, 1.0, 0.8125, 1.0, 0.8125, 1.0, 0.75, 1.0, 0.25, 1.0, 0.3125, 1.0, 0.3125, 1.0, 0.25, 1.0, 0.6875, 1.0, 0.75, 1.0, 0.75, 1.0, 0.6875, 1.0, 0.1875, 1.0, 0.25, 1.0, 0.25, 1.0, 0.1875, 1.0, 0.625, 1.0, 0.6875, 1.0, 0.6875, 1.0, 0.625, 1.0, 0.125, 1.0, 0.1875, 1.0, 0.1875, 1.0, 0.125, 1.0, 0.5625, 1.0, 0.625, 1.0, 0.625, 1.0, 0.5625, 1.0, 0.0, 1.0, 0.0625, 1.0, 0.0625, 1.0, 0.0, 1.0, 0.75, 1.0, 0.8125, 1.0, 0.8125, 1.0, 0.75, 1.0, 0.25, 1.0, 0.3125, 1.0, 0.3125, 1.0, 0.25, 1.0, 0.6875, 1.0, 0.75, 1.0, 0.75, 1.0, 0.6875, 1.0, 0.1875, 1.0, 0.25, 1.0, 0.25, 1.0, 0.1875, 1.0, 0.625, 1.0, 0.6875, 1.0, 0.6875, 1.0, 0.625, 1.0, 0.125, 1.0, 0.1875, 1.0, 0.1875, 1.0, 0.125, 1.0, 0.5625, 1.0, 0.625, 1.0, 0.625, 1.0, 0.5625, 1.0, 0.0625, 1.0, 0.125, 1.0, 0.125, 1.0, 0.0625, 1.0, 0.5, 1.0, 0.5625, 1.0, 0.5625, 1.0, 0.5, 1.0, 0.9375, 1.0, 1.0, 1.0, 1.0, 1.0, 0.9375, 1.0, 0.0, 1.0, 0.0625, 1.0, 0.0625, 1.0, 0.0, 1.0, 0.4375, 1.0, 0.5, 1.0, 0.5, 1.0, 0.4375, 1.0, 0.875, 1.0, 0.9375, 1.0, 0.9375, 1.0, 0.875, 1.0, 0.375, 1.0, 0.4375, 1.0, 0.4375, 1.0, 0.375, 1.0, 0.8125, 1.0, 0.875, 1.0, 0.875, 1.0, 0.8125, 1.0, 0.3418, 0.4717, 0.25, 0.49, 0.1582, 0.4717, 0.08029, 0.4197, 0.02827, 0.3418, 0.01, 0.25, 0.02827, 0.1582, 0.08029, 0.08029, 0.1582, 0.02827, 0.25, 0.01, 0.3418, 0.02827, 0.4197, 0.08029, 0.4717, 0.1582, 0.49, 0.25, 0.4717, 0.3418, 0.4197, 0.4197, 0.4375, 1.0, 0.5, 1.0, 0.5, 1.0, 0.4375, 1.0, 0.875, 1.0, 0.9375, 1.0, 0.9375, 1.0, 0.875, 1.0, 0.375, 1.0, 0.4375, 1.0, 0.4375, 1.0, 0.375, 1.0, 0.8125, 1.0, 0.875, 1.0, 0.875, 1.0, 0.8125, 1.0, 0.3125, 1.0, 0.375, 1.0, 0.375, 1.0, 0.3125, 1.0, 0.75, 1.0, 0.8125, 1.0, 0.8125, 1.0, 0.75, 1.0, 0.25, 1.0, 0.3125, 1.0, 0.3125, 1.0, 0.25, 1.0, 0.6875, 1.0, 0.75, 1.0, 0.75, 1.0, 0.6875, 1.0, 0.1875, 1.0, 0.25, 1.0, 0.25, 1.0, 0.1875, 1.0, 0.625, 1.0, 0.6875, 1.0, 0.6875, 1.0, 0.625, 1.0, 0.125, 1.0, 0.1875, 1.0, 0.1875, 1.0, 0.125, 1.0, 0.5625, 1.0, 0.625, 1.0, 0.625, 1.0, 0.5625, 1.0, 0.0625, 1.0, 0.125, 1.0, 0.125, 1.0, 0.0625, 1.0, 0.5, 1.0, 0.5625, 1.0, 0.5625, 1.0, 0.5, 1.0, 0.9375, 1.0, 1.0, 1.0, 1.0, 1.0, 0.9375, 1.0, 0.125, 1.0, 0.1875, 1.0, 0.1875, 1.0, 0.125, 1.0, 0.125, 1.0, 0.1875, 1.0, 0.1875, 1.0, 0.125, 1.0, 0.125, 1.0, 0.1875, 1.0, 0.1875, 1.0, 0.125, 1.0, 0.625, 1.0, 0.6875, 1.0, 0.6875, 1.0, 0.625, 1.0, 0.625, 1.0, 0.6875, 1.0, 0.6875, 1.0, 0.625, 1.0, 0.625, 1.0, 0.6875, 1.0, 0.6875, 1.0, 0.625, 1.0, 0.1875, 1.0, 0.25, 1.0, 0.25, 1.0, 0.1875, 1.0, 0.1875, 1.0, 0.25, 1.0, 0.25, 1.0, 0.1875, 1.0, 0.1875, 1.0, 0.25, 1.0, 0.25, 1.0, 0.1875, 1.0, 0.6875, 1.0, 0.75, 1.0, 0.75, 1.0, 0.6875, 1.0, 0.6875, 1.0, 0.75, 1.0, 0.75, 1.0, 0.6875, 1.0, 0.6875, 1.0, 0.75, 1.0, 0.75, 1.0, 0.6875, 1.0, 0.25, 1.0, 0.3125, 1.0, 0.3125, 1.0, 0.25, 1.0, 0.25, 1.0, 0.3125, 1.0, 0.3125, 1.0, 0.25, 1.0, 0.25, 1.0, 0.3125, 1.0, 0.3125, 1.0, 0.25, 1.0, 0.75, 1.0, 0.8125, 1.0, 0.8125, 1.0, 0.75, 1.0, 0.75, 1.0, 0.8125, 1.0, 0.8125, 1.0, 0.75, 1.0, 0.75, 1.0, 0.8125, 1.0, 0.8125, 1.0, 0.75, 1.0, 0.3125, 1.0, 0.375, 1.0, 0.375, 1.0, 0.3125, 1.0, 0.3125, 1.0, 0.375, 1.0, 0.375, 1.0, 0.3125, 1.0, 0.3125, 1.0, 0.375, 1.0, 0.375, 1.0, 0.3125, 1.0, 0.8125, 1.0, 0.875, 1.0, 0.875, 1.0, 0.8125, 1.0, 0.8125, 1.0, 0.875, 1.0, 0.875, 1.0, 0.8125, 1.0, 0.8125, 1.0, 0.875, 1.0, 0.875, 1.0, 0.8125, 1.0, 0.375, 1.0, 0.4375, 1.0, 0.4375, 1.0, 0.375, 1.0, 0.375, 1.0, 0.4375, 1.0, 0.4375, 1.0, 0.375, 1.0, 0.375, 1.0, 0.4375, 1.0, 0.4375, 1.0, 0.375, 1.0, 0.875, 1.0, 0.9375, 1.0, 0.9375, 1.0, 0.875, 1.0, 0.875, 1.0, 0.9375, 1.0, 0.9375, 1.0, 0.875, 1.0, 0.875, 1.0, 0.9375, 1.0, 0.9375, 1.0, 0.875, 1.0, 0.4375, 1.0, 0.5, 1.0, 0.5, 1.0, 0.4375, 1.0, 0.4375, 1.0, 0.5, 1.0, 0.5, 1.0, 0.4375, 1.0, 0.4375, 1.0, 0.5, 1.0, 0.5, 1.0, 0.4375, 1.0, 0.0, 1.0, 0.0625, 1.0, 0.0625, 1.0, 0.0, 1.0, 0.0, 1.0, 0.0625, 1.0, 0.0625, 1.0, 0.0, 1.0, 0.0, 1.0, 0.0625, 1.0, 0.0625, 1.0, 0.0, 1.0, 0.9375, 1.0, 1.0, 1.0, 1.0, 1.0, 0.9375, 1.0, 0.9375, 1.0, 1.0, 1.0, 1.0, 1.0, 0.9375, 1.0, 0.9375, 1.0, 1.0, 1.0, 1.0, 1.0, 0.9375, 1.0, 0.5, 1.0, 0.5625, 1.0, 0.5625, 1.0, 0.5, 1.0, 0.5, 1.0, 0.5625, 1.0, 0.5625, 1.0, 0.5, 1.0, 0.5, 1.0, 0.5625, 1.0, 0.5625, 1.0, 0.5, 1.0, 0.0625, 1.0, 0.125, 1.0, 0.125, 1.0, 0.0625, 1.0, 0.0625, 1.0, 0.125, 1.0, 0.125, 1.0, 0.0625, 1.0, 0.0625, 1.0, 0.125, 1.0, 0.125, 1.0, 0.0625, 1.0, 0.5625, 1.0, 0.625, 1.0, 0.625, 1.0, 0.5625, 1.0, 0.5625, 1.0, 0.625, 1.0, 0.625, 1.0, 0.5625, 1.0, 0.5625, 1.0, 0.625, 1.0, 0.625, 1.0, 0.5625, 1.0])
me_cylinder_001.materials.append(mat_white)
me_cylinder_001.materials.append(mat_red)
me_cylinder_001.materials.append(mat_grey_base)
me_cylinder_001.materials.append(mat_emission)
me_cylinder_001.use_mirror_z = True
me_cylinder_001.update()
me_cylinder_001.normals_split_custom_set([tuple(v) for v in zip(*[iter([0.1951, 0.9808, 0.0, 0.1951, 0.9808, 0.0, 0.1951, 0.9808, 0.0, 0.1951, 0.9808, 0.0, 0.5556, 0.8315, 0.0, 0.5556, 0.8315, 0.0, 0.5556, 0.8315, 0.0, 0.5556, 0.8315, 0.0, 0.8315, 0.5556, 0.0, 0.8315, 0.5556, 0.0, 0.8315, 0.5556, 0.0, 0.8315, 0.5556, 0.0, 0.9808, 0.1951, 0.0, 0.9808, 0.1951, 0.0, 0.9808, 0.1951, 0.0, 0.9808, 0.1951, 0.0, 0.9808, -0.1951, 0.0, 0.9808, -0.1951, 0.0, 0.9808, -0.1951, 0.0, 0.9808, -0.1951, 0.0, 0.8315, -0.5556, 0.0, 0.8315, -0.5556, 0.0, 0.8315, -0.5556, 0.0, 0.8315, -0.5556, 0.0, 0.5556, -0.8315, 0.0, 0.5556, -0.8315, 0.0, 0.5556, -0.8315, 0.0, 0.5556, -0.8315, 0.0, 0.1951, -0.9808, 0.0, 0.1951, -0.9808, 0.0, 0.1951, -0.9808, 0.0, 0.1951, -0.9808, 0.0, -0.1951, -0.9808, 0.0, -0.1951, -0.9808, 0.0, -0.1951, -0.9808, 0.0, -0.1951, -0.9808, 0.0, -0.5556, -0.8315, 0.0, -0.5556, -0.8315, 0.0, -0.5556, -0.8315, 0.0, -0.5556, -0.8315, 0.0, -0.8315, -0.5556, 0.0, -0.8315, -0.5556, 0.0, -0.8315, -0.5556, 0.0, -0.8315, -0.5556, 0.0, -0.9808, -0.1951, 0.0, -0.9808, -0.1951, 0.0, -0.9808, -0.1951, 0.0, -0.9808, -0.1951, 0.0, -0.9808, 0.1951, 0.0, -0.9808, 0.1951, 0.0, -0.9808, 0.1951, 0.0, -0.9808, 0.1951, 0.0, -0.8315, 0.5556, 0.0, -0.8315, 0.5556, 0.0, -0.8315, 0.5556, 0.0, -0.8315, 0.5556, 0.0, 0.0, 0.0, 1.0, 0.0, 0.0, 1.0, 0.0, 0.0, 1.0, 0.0, 0.0, 1.0, -0.5556, 0.8315, 0.0, -0.5556, 0.8315, 0.0, -0.5556, 0.8315, 0.0, -0.5556, 0.8315, 0.0, -0.1951, 0.9808, 0.0, -0.1951, 0.9808, 0.0, -0.1951, 0.9808, 0.0, -0.1951, 0.9808, 0.0, -7.301e-09, 0.0, -1.0, -7.301e-09, 0.0, -1.0, -7.301e-09, 0.0, -1.0, -7.301e-09, 0.0, -1.0, -7.301e-09, 0.0, -1.0, -7.301e-09, 0.0, -1.0, -7.301e-09, 0.0, -1.0, -7.301e-09, 0.0, -1.0, -7.301e-09, 0.0, -1.0, -7.301e-09, 0.0, -1.0, -7.301e-09, 0.0, -1.0, -7.301e-09, 0.0, -1.0, -7.301e-09, 0.0, -1.0, -7.301e-09, 0.0, -1.0, -7.301e-09, 0.0, -1.0, -7.301e-09, 0.0, -1.0, -9.925e-07, 0.0, 1.0, -9.925e-07, 0.0, 1.0, -9.925e-07, 0.0, 1.0, -9.925e-07, 0.0, 1.0, 0.0, 0.0, 1.0, 0.0, 0.0, 1.0, 0.0, 0.0, 1.0, 0.0, 0.0, 1.0, 0.0, 0.0, 1.0, 0.0, 0.0, 1.0, 0.0, 0.0, 1.0, 0.0, 0.0, 1.0, 0.0, 0.0, 1.0, 0.0, 0.0, 1.0, 0.0, 0.0, 1.0, 0.0, 0.0, 1.0, 0.0, 0.0, 1.0, 0.0, 0.0, 1.0, 0.0, 0.0, 1.0, 0.0, 0.0, 1.0, 0.0, 0.0, 1.0, 0.0, 0.0, 1.0, 0.0, 0.0, 1.0, 0.0, 0.0, 1.0, 0.0, 0.0, 1.0, 0.0, 0.0, 1.0, 0.0, 0.0, 1.0, 0.0, 0.0, 1.0, 0.0, 0.0, 1.0, 0.0, 0.0, 1.0, 0.0, 0.0, 1.0, 0.0, 0.0, 1.0, 0.0, 0.0, 1.0, 0.0, 0.0, 1.0, 0.0, 0.0, 1.0, 0.0, 0.0, 1.0, 0.0, 0.0, 1.0, 0.0, 0.0, 1.0, 0.0, 0.0, 1.0, 0.0, 0.0, 1.0, 0.0, 0.0, 1.0, 0.0, 0.0, 1.0, 0.0, 0.0, 1.0, 0.0, 0.0, 1.0, 0.0, 0.0, 1.0, 0.0, 0.0, 1.0, 0.0, 0.0, 1.0, 0.0, 0.0, 1.0, 0.0, 0.0, 1.0, 0.0, 0.0, 1.0, 0.0, 0.0, 1.0, 0.0, 0.0, 1.0, 0.0, 0.0, 1.0, 0.0, 0.0, 1.0, 0.0, 0.0, 1.0, 0.0, 0.0, 1.0, 0.0, 0.0, 1.0, 0.0, 0.0, 1.0, 0.0, 0.0, 1.0, 0.0, 0.0, 1.0, 0.0, 0.0, 1.0, 0.0, 0.0, 1.0, 0.0, 0.0, 1.0, 0.0, 0.0, 1.0, -0.5549, 0.8305, 0.0479, -0.5549, 0.8305, 0.0479, -0.5549, 0.8305, 0.0479, -0.5549, 0.8305, 0.0479, 9.925e-07, 0.0, 1.0, 9.925e-07, 0.0, 1.0, 9.925e-07, 0.0, 1.0, 9.925e-07, 0.0, 1.0, 0.0, 0.0, 1.0, 0.0, 0.0, 1.0, 0.0, 0.0, 1.0, 0.0, 0.0, 1.0, 0.0, 0.0, 1.0, 0.0, 0.0, 1.0, 0.0, 0.0, 1.0, 0.0, 0.0, 1.0, 0.0, 0.0, 1.0, 0.0, 0.0, 1.0, 0.0, 0.0, 1.0, 0.0, 0.0, 1.0, 0.0, 0.0, 1.0, 0.0, 0.0, 1.0, 0.0, 0.0, 1.0, 0.0, 0.0, 1.0, 0.0, 0.0, 1.0, 0.0, 0.0, 1.0, 0.0, 0.0, 1.0, 0.0, 0.0, 1.0, 0.0, 0.0, 1.0, 0.0, 0.0, 1.0, 0.0, 0.0, 1.0, 0.0, 0.0, 1.0, 0.0, 0.0, 1.0, 0.0, 0.0, 1.0, 0.0, 0.0, 1.0, 0.0, 0.0, 1.0, 0.0, 0.0, 1.0, 0.0, 0.0, 1.0, 0.0, 0.0, 1.0, 0.0, 0.0, 1.0, 9.925e-07, 0.0, 1.0, 9.925e-07, 0.0, 1.0, 9.925e-07, 0.0, 1.0, 9.925e-07, 0.0, 1.0, -9.925e-07, 0.0, 1.0, -9.925e-07, 0.0, 1.0, -9.925e-07, 0.0, 1.0, -9.925e-07, 0.0, 1.0, 0.0, 0.0, 1.0, 0.0, 0.0, 1.0, 0.0, 0.0, 1.0, 0.0, 0.0, 1.0, 0.0, 0.0, 1.0, 0.0, 0.0, 1.0, 0.0, 0.0, 1.0, 0.0, 0.0, 1.0, 0.0, 0.0, 1.0, 0.0, 0.0, 1.0, 0.0, 0.0, 1.0, 0.0, 0.0, 1.0, 0.0, 0.0, 1.0, 0.0, 0.0, 1.0, 0.0, 0.0, 1.0, 0.0, 0.0, 1.0, 3.533e-06, 0.0, -1.0, 3.533e-06, 0.0, -1.0, 3.533e-06, 0.0, -1.0, 3.533e-06, 0.0, -1.0, 0.5549, -0.8305, 0.0479, 0.5549, -0.8305, 0.0479, 0.5549, -0.8305, 0.0479, 0.5549, -0.8305, 0.0479, -0.1949, 0.9797, 0.0479, -0.1949, 0.9797, 0.0479, -0.1949, 0.9797, 0.0479, -0.1949, 0.9797, 0.0479, -0.1949, -0.9797, 0.0479, -0.1949, -0.9797, 0.0479, -0.1949, -0.9797, 0.0479, -0.1949, -0.9797, 0.0479, 0.1949, -0.9797, 0.0479, 0.1949, -0.9797, 0.0479, 0.1949, -0.9797, 0.0479, 0.1949, -0.9797, 0.0479, 0.1949, 0.9797, 0.0479, 0.1949, 0.9797, 0.0479, 0.1949, 0.9797, 0.0479, 0.1949, 0.9797, 0.0479, -0.5549, -0.8305, 0.0479, -0.5549, -0.8305, 0.0479, -0.5549, -0.8305, 0.0479, -0.5549, -0.8305, 0.0479, 0.5549, 0.8305, 0.0479, 0.5549, 0.8305, 0.0479, 0.5549, 0.8305, 0.0479, 0.5549, 0.8305, 0.0479, -0.8305, -0.5549, 0.0479, -0.8305, -0.5549, 0.0479, -0.8305, -0.5549, 0.0479, -0.8305, -0.5549, 0.0479, 0.8305, 0.5549, 0.0479, 0.8305, 0.5549, 0.0479, 0.8305, 0.5549, 0.0479, 0.8305, 0.5549, 0.0479, -0.9797, -0.1949, 0.0479, -0.9797, -0.1949, 0.0479, -0.9797, -0.1949, 0.0479, -0.9797, -0.1949, 0.0479, 0.9797, 0.1949, 0.0479, 0.9797, 0.1949, 0.0479, 0.9797, 0.1949, 0.0479, 0.9797, 0.1949, 0.0479, -0.9797, 0.1949, 0.0479, -0.9797, 0.1949, 0.0479, -0.9797, 0.1949, 0.0479, -0.9797, 0.1949, 0.0479, 0.9797, -0.1949, 0.0479, 0.9797, -0.1949, 0.0479, 0.9797, -0.1949, 0.0479, 0.9797, -0.1949, 0.0479, -0.8305, 0.5549, 0.0479, -0.8305, 0.5549, 0.0479, -0.8305, 0.5549, 0.0479, -0.8305, 0.5549, 0.0479, 0.8305, -0.5549, 0.0479, 0.8305, -0.5549, 0.0479, 0.8305, -0.5549, 0.0479, 0.8305, -0.5549, 0.0479, 0.5556, 0.8315, 0.0, 0.5556, 0.8315, 0.0, 0.5556, 0.8315, 0.0, 0.5556, 0.8315, 0.0, -3.533e-06, 0.0, -1.0, -3.533e-06, 0.0, -1.0, -3.533e-06, 0.0, -1.0, -3.533e-06, 0.0, -1.0, -3.533e-06, 0.0, -1.0, -3.533e-06, 0.0, -1.0, -3.533e-06, 0.0, -1.0, -3.533e-06, 0.0, -1.0, -3.533e-06, 0.0, -1.0, -3.533e-06, 0.0, -1.0, -3.533e-06, 0.0, -1.0, -3.533e-06, 0.0, -1.0, 3.533e-06, 0.0, -1.0, 3.533e-06, 0.0, -1.0, 3.533e-06, 0.0, -1.0, 3.533e-06, 0.0, -1.0, 0.0, 0.0, -1.0, 0.0, 0.0, -1.0, 0.0, 0.0, -1.0, 0.0, 0.0, -1.0, 0.0, 0.0, -1.0, 0.0, 0.0, -1.0, 0.0, 0.0, -1.0, 0.0, 0.0, -1.0, 8.833e-07, 0.0, -1.0, 8.833e-07, 0.0, -1.0, 8.833e-07, 0.0, -1.0, 8.833e-07, 0.0, -1.0, 0.0, 0.0, -1.0, 0.0, 0.0, -1.0, 0.0, 0.0, -1.0, 0.0, 0.0, -1.0, -8.833e-07, 0.0, -1.0, -8.833e-07, 0.0, -1.0, -8.833e-07, 0.0, -1.0, -8.833e-07, 0.0, -1.0, 0.0, 0.0, -1.0, 0.0, 0.0, -1.0, 0.0, 0.0, -1.0, 0.0, 0.0, -1.0, 1.767e-06, 0.0, -1.0, 1.767e-06, 0.0, -1.0, 1.767e-06, 0.0, -1.0, 1.767e-06, 0.0, -1.0, -1.767e-06, 0.0, -1.0, -1.767e-06, 0.0, -1.0, -1.767e-06, 0.0, -1.0, -1.767e-06, 0.0, -1.0, -3.533e-06, 0.0, -1.0, -3.533e-06, 0.0, -1.0, -3.533e-06, 0.0, -1.0, -3.533e-06, 0.0, -1.0, 3.533e-06, 0.0, -1.0, 3.533e-06, 0.0, -1.0, 3.533e-06, 0.0, -1.0, 3.533e-06, 0.0, -1.0, 3.533e-06, 0.0, -1.0, 3.533e-06, 0.0, -1.0, 3.533e-06, 0.0, -1.0, 3.533e-06, 0.0, -1.0, -1.759e-06, 0.0, 1.0, -1.759e-06, 0.0, 1.0, -1.759e-06, 0.0, 1.0, -1.759e-06, 0.0, 1.0, -0.8315, -0.5556, 0.0, -0.8315, -0.5556, 0.0, -0.8315, -0.5556, 0.0, -0.8315, -0.5556, 0.0, 0.8315, 0.5556, 0.0, 0.8315, 0.5556, 0.0, 0.8315, 0.5556, 0.0, 0.8315, 0.5556, 0.0, -0.9808, -0.1951, 0.0, -0.9808, -0.1951, 0.0, -0.9808, -0.1951, 0.0, -0.9808, -0.1951, 0.0, 0.9808, 0.1951, 0.0, 0.9808, 0.1951, 0.0, 0.9808, 0.1951, 0.0, 0.9808, 0.1951, 0.0, -0.9808, 0.1951, 0.0, -0.9808, 0.1951, 0.0, -0.9808, 0.1951, 0.0, -0.9808, 0.1951, 0.0, 0.9808, -0.1951, 0.0, 0.9808, -0.1951, 0.0, 0.9808, -0.1951, 0.0, 0.9808, -0.1951, 0.0, -0.8315, 0.5556, 0.0, -0.8315, 0.5556, 0.0, -0.8315, 0.5556, 0.0, -0.8315, 0.5556, 0.0, 0.8315, -0.5556, 0.0, 0.8315, -0.5556, 0.0, 0.8315, -0.5556, 0.0, 0.8315, -0.5556, 0.0, -0.5556, 0.8315, -2.874e-07, -0.5556, 0.8315, -2.874e-07, -0.5556, 0.8315, -2.874e-07, -0.5556, 0.8315, -2.874e-07, 0.5556, -0.8315, 0.0, 0.5556, -0.8315, 0.0, 0.5556, -0.8315, 0.0, 0.5556, -0.8315, 0.0, -0.1951, 0.9808, 0.0, -0.1951, 0.9808, 0.0, -0.1951, 0.9808, 0.0, -0.1951, 0.9808, 0.0, -0.1951, -0.9808, 0.0, -0.1951, -0.9808, 0.0, -0.1951, -0.9808, 0.0, -0.1951, -0.9808, 0.0, 0.1951, -0.9808, 0.0, 0.1951, -0.9808, 0.0, 0.1951, -0.9808, 0.0, 0.1951, -0.9808, 0.0, 0.1951, 0.9808, 0.0, 0.1951, 0.9808, 0.0, 0.1951, 0.9808, 0.0, 0.1951, 0.9808, 0.0, -0.5556, -0.8315, -2.874e-07, -0.5556, -0.8315, -2.874e-07, -0.5556, -0.8315, -2.874e-07, -0.5556, -0.8315, -2.874e-07, -0.9808, 0.1951, 0.0, -0.9808, 0.1951, 0.0, -0.9808, 0.1951, 0.0, -0.9808, 0.1951, 0.0, 0.0, 0.0, 1.0, 0.0, 0.0, 1.0, 0.0, 0.0, 1.0, 0.0, 0.0, 1.0, -8.794e-07, 0.0, 1.0, -8.794e-07, 0.0, 1.0, -8.794e-07, 0.0, 1.0, -8.794e-07, 0.0, 1.0, 0.0, 0.0, 1.0, 0.0, 0.0, 1.0, 0.0, 0.0, 1.0, 0.0, 0.0, 1.0, 8.794e-07, 0.0, 1.0, 8.794e-07, 0.0, 1.0, 8.794e-07, 0.0, 1.0, 8.794e-07, 0.0, 1.0, 1.759e-06, 0.0, 1.0, 1.759e-06, 0.0, 1.0, 1.759e-06, 0.0, 1.0, 1.759e-06, 0.0, 1.0, -1.759e-06, 0.0, 1.0, -1.759e-06, 0.0, 1.0, -1.759e-06, 0.0, 1.0, -1.759e-06, 0.0, 1.0, 0.0, 0.0, 1.0, 0.0, 0.0, 1.0, 0.0, 0.0, 1.0, 0.0, 0.0, 1.0, 0.0, 0.0, 1.0, 0.0, 0.0, 1.0, 0.0, 0.0, 1.0, 0.0, 0.0, 1.0, -3.518e-06, 0.0, 1.0, -3.518e-06, 0.0, 1.0, -3.518e-06, 0.0, 1.0, -3.518e-06, 0.0, 1.0, 0.0, 0.0, 1.0, 0.0, 0.0, 1.0, 0.0, 0.0, 1.0, 0.0, 0.0, 1.0, 0.0, 0.0, 1.0, 0.0, 0.0, 1.0, 0.0, 0.0, 1.0, 0.0, 0.0, 1.0, 3.518e-06, 0.0, 1.0, 3.518e-06, 0.0, 1.0, 3.518e-06, 0.0, 1.0, 3.518e-06, 0.0, 1.0, 0.0, 0.0, 1.0, 0.0, 0.0, 1.0, 0.0, 0.0, 1.0, 0.0, 0.0, 1.0, 0.0, 0.0, 1.0, 0.0, 0.0, 1.0, 0.0, 0.0, 1.0, 0.0, 0.0, 1.0, 1.759e-06, 0.0, 1.0, 1.759e-06, 0.0, 1.0, 1.759e-06, 0.0, 1.0, 1.759e-06, 0.0, 1.0, 0.0, -2.353e-06, -1.0, 0.0, -2.353e-06, -1.0, 0.0, -2.353e-06, -1.0, 0.0, -2.353e-06, -1.0, 0.9808, -0.1951, 0.0, 0.9808, -0.1951, 0.0, 0.9808, -0.1951, 0.0, 0.9808, -0.1951, 0.0, -0.8315, 0.5556, 0.0, -0.8315, 0.5556, 0.0, -0.8315, 0.5556, 0.0, -0.8315, 0.5556, 0.0, 0.8315, -0.5556, 0.0, 0.8315, -0.5556, 0.0, 0.8315, -0.5556, 0.0, 0.8315, -0.5556, 0.0, -0.5556, 0.8315, 0.0, -0.5556, 0.8315, 0.0, -0.5556, 0.8315, 0.0, -0.5556, 0.8315, 0.0, 0.5556, -0.8315, 0.0, 0.5556, -0.8315, 0.0, 0.5556, -0.8315, 0.0, 0.5556, -0.8315, 0.0, -0.1951, 0.9808, 0.0, -0.1951, 0.9808, 0.0, -0.1951, 0.9808, 0.0, -0.1951, 0.9808, 0.0, -0.1951, -0.9808, 0.0, -0.1951, -0.9808, 0.0, -0.1951, -0.9808, 0.0, -0.1951, -0.9808, 0.0, 0.1951, -0.9808, 0.0, 0.1951, -0.9808, 0.0, 0.1951, -0.9808, 0.0, 0.1951, -0.9808, 0.0, 0.1951, 0.9808, 0.0, 0.1951, 0.9808, 0.0, 0.1951, 0.9808, 0.0, 0.1951, 0.9808, 0.0, -0.5556, -0.8315, 0.0, -0.5556, -0.8315, 0.0, -0.5556, -0.8315, 0.0, -0.5556, -0.8315, 0.0, 0.5556, 0.8315, 0.0, 0.5556, 0.8315, 0.0, 0.5556, 0.8315, 0.0, 0.5556, 0.8315, 0.0, -0.8315, -0.5556, 0.0, -0.8315, -0.5556, 0.0, -0.8315, -0.5556, 0.0, -0.8315, -0.5556, 0.0, 0.8315, 0.5556, 0.0, 0.8315, 0.5556, 0.0, 0.8315, 0.5556, 0.0, 0.8315, 0.5556, 0.0, -0.9808, -0.1951, 0.0, -0.9808, -0.1951, 0.0, -0.9808, -0.1951, 0.0, -0.9808, -0.1951, 0.0, 0.9808, 0.1951, 0.0, 0.9808, 0.1951, 0.0, 0.9808, 0.1951, 0.0, 0.9808, 0.1951, 0.0, 0.5556, -0.8315, 0.0, 0.5556, -0.8315, 0.0, 0.5556, -0.8315, 0.0, 0.5556, -0.8315, 0.0, 2.623e-06, 1.572e-06, -1.0, 2.623e-06, 1.572e-06, -1.0, 2.623e-06, 1.572e-06, -1.0, 2.623e-06, 1.572e-06, -1.0, -2.623e-06, -1.572e-06, -1.0, -2.623e-06, -1.572e-06, -1.0, -2.623e-06, -1.572e-06, -1.0, -2.623e-06, -1.572e-06, -1.0, 5.247e-06, 5.521e-07, -1.0, 5.247e-06, 5.521e-07, -1.0, 5.247e-06, 5.521e-07, -1.0, 5.247e-06, 5.521e-07, -1.0, -2.623e-06, -5.521e-07, -1.0, -2.623e-06, -5.521e-07, -1.0, -2.623e-06, -5.521e-07, -1.0, -2.623e-06, -5.521e-07, -1.0, 2.623e-06, -5.521e-07, -1.0, 2.623e-06, -5.521e-07, -1.0, 2.623e-06, -5.521e-07, -1.0, 2.623e-06, -5.521e-07, -1.0, -5.247e-06, 5.521e-07, -1.0, -5.247e-06, 5.521e-07, -1.0, -5.247e-06, 5.521e-07, -1.0, -5.247e-06, 5.521e-07, -1.0, 2.623e-06, -1.572e-06, -1.0, 2.623e-06, -1.572e-06, -1.0, 2.623e-06, -1.572e-06, -1.0, 2.623e-06, -1.572e-06, -1.0, -2.623e-06, 1.572e-06, -1.0, -2.623e-06, 1.572e-06, -1.0, -2.623e-06, 1.572e-06, -1.0, -2.623e-06, 1.572e-06, -1.0, 0.0, -2.353e-06, -1.0, 0.0, -2.353e-06, -1.0, 0.0, -2.353e-06, -1.0, 0.0, -2.353e-06, -1.0, 0.0, 2.353e-06, -1.0, 0.0, 2.353e-06, -1.0, 0.0, 2.353e-06, -1.0, 0.0, 2.353e-06, -1.0, 2.623e-06, -2.775e-06, -1.0, 2.623e-06, -2.775e-06, -1.0, 2.623e-06, -2.775e-06, -1.0, 2.623e-06, -2.775e-06, -1.0, 2.623e-06, 2.775e-06, -1.0, 2.623e-06, 2.775e-06, -1.0, 2.623e-06, 2.775e-06, -1.0, 2.623e-06, 2.775e-06, -1.0, -2.623e-06, 2.775e-06, -1.0, -2.623e-06, 2.775e-06, -1.0, -2.623e-06, 2.775e-06, -1.0, -2.623e-06, 2.775e-06, -1.0, -2.623e-06, -2.775e-06, -1.0, -2.623e-06, -2.775e-06, -1.0, -2.623e-06, -2.775e-06, -1.0, -2.623e-06, -2.775e-06, -1.0, 0.0, 2.353e-06, -1.0, 0.0, 2.353e-06, -1.0, 0.0, 2.353e-06, -1.0, 0.0, 2.353e-06, -1.0, 0.0, 0.0, 1.0, 0.0, 0.0, 1.0, 0.0, 0.0, 1.0, 0.0, 0.0, 1.0, -0.1951, 0.9808, 0.0, -0.1951, 0.9808, 0.0, -0.1951, 0.9808, 0.0, -0.1951, 0.9808, 0.0, -0.1951, -0.9808, 0.0, -0.1951, -0.9808, 0.0, -0.1951, -0.9808, 0.0, -0.1951, -0.9808, 0.0, 0.1951, -0.9808, 0.0, 0.1951, -0.9808, 0.0, 0.1951, -0.9808, 0.0, 0.1951, -0.9808, 0.0, 0.1951, 0.9808, 0.0, 0.1951, 0.9808, 0.0, 0.1951, 0.9808, 0.0, 0.1951, 0.9808, 0.0, -0.5556, -0.8315, 3.129e-07, -0.5556, -0.8315, 3.129e-07, -0.5556, -0.8315, 3.129e-07, -0.5556, -0.8315, 3.129e-07, 0.5556, 0.8315, 0.0, 0.5556, 0.8315, 0.0, 0.5556, 0.8315, 0.0, 0.5556, 0.8315, 0.0, -0.8315, -0.5556, 0.0, -0.8315, -0.5556, 0.0, -0.8315, -0.5556, 0.0, -0.8315, -0.5556, 0.0, 0.8315, 0.5556, 0.0, 0.8315, 0.5556, 0.0, 0.8315, 0.5556, 0.0, 0.8315, 0.5556, 0.0, -0.9808, -0.1951, 0.0, -0.9808, -0.1951, 0.0, -0.9808, -0.1951, 0.0, -0.9808, -0.1951, 0.0, 0.9808, 0.1951, 0.0, 0.9808, 0.1951, 0.0, 0.9808, 0.1951, 0.0, 0.9808, 0.1951, 0.0, -0.9808, 0.1951, 0.0, -0.9808, 0.1951, 0.0, -0.9808, 0.1951, 0.0, -0.9808, 0.1951, 0.0, 0.9808, -0.1951, 0.0, 0.9808, -0.1951, 0.0, 0.9808, -0.1951, 0.0, 0.9808, -0.1951, 0.0, -0.8315, 0.5556, 0.0, -0.8315, 0.5556, 0.0, -0.8315, 0.5556, 0.0, -0.8315, 0.5556, 0.0, 0.8315, -0.5556, 0.0, 0.8315, -0.5556, 0.0, 0.8315, -0.5556, 0.0, 0.8315, -0.5556, 0.0, -0.5556, 0.8315, 3.129e-07, -0.5556, 0.8315, 3.129e-07, -0.5556, 0.8315, 3.129e-07, -0.5556, 0.8315, 3.129e-07, 0.1506, -0.7572, 0.6356, 0.1506, -0.7572, 0.6356, 0.1506, -0.7572, 0.6356, 0.1506, -0.7572, 0.6356, 0.0, 0.0, 1.0, 0.0, 0.0, 1.0, 0.0, 0.0, 1.0, 0.0, 0.0, 1.0, 0.0, 0.0, 1.0, 0.0, 0.0, 1.0, 0.0, 0.0, 1.0, 0.0, 0.0, 1.0, 0.0, 0.0, 1.0, 0.0, 0.0, 1.0, 0.0, 0.0, 1.0, 0.0, 0.0, 1.0, 0.0, 0.0, 1.0, 0.0, 0.0, 1.0, 0.0, 0.0, 1.0, 0.0, 0.0, 1.0, 0.0, 0.0, 1.0, 0.0, 0.0, 1.0, 0.0, 0.0, 1.0, 0.0, 0.0, 1.0, 0.0, 0.0, 1.0, 0.0, 0.0, 1.0, 0.0, 0.0, 1.0, 0.0, 0.0, 1.0, 0.0, 0.0, 1.0, 0.0, 0.0, 1.0, 0.0, 0.0, 1.0, 0.0, 0.0, 1.0, 0.0, 0.0, 1.0, 0.0, 0.0, 1.0, 0.0, 0.0, 1.0, 0.0, 0.0, 1.0, 0.0, 0.0, 1.0, 0.0, 0.0, 1.0, 0.0, 0.0, 1.0, 0.0, 0.0, 1.0, 0.0, 0.0, 1.0, 0.0, 0.0, 1.0, 0.0, 0.0, 1.0, 0.0, 0.0, 1.0, 0.0, 0.0, 1.0, 0.0, 0.0, 1.0, 0.0, 0.0, 1.0, 0.0, 0.0, 1.0, 0.0, 0.0, 1.0, 0.0, 0.0, 1.0, 0.0, 0.0, 1.0, 0.0, 0.0, 1.0, 0.0, 0.0, 1.0, 0.0, 0.0, 1.0, 0.0, 0.0, 1.0, 0.0, 0.0, 1.0, 0.0, 0.0, 1.0, 0.0, 0.0, 1.0, 0.0, 0.0, 1.0, 0.0, 0.0, 1.0, 0.0, 0.0, 1.0, 0.0, 0.0, 1.0, 0.0, 0.0, 1.0, 0.0, 0.0, 1.0, 0.0, 0.0, 1.0, 0.0, 0.0, 1.0, 0.0, 0.0, 1.0, 0.0, 0.0, 1.0, 0.0, 0.0, 1.0, 0.0, 0.0, 1.0, 0.0, 0.0, 1.0, 0.0, 0.0, 1.0, 0.0, 0.0, 1.0, 0.0, 0.0, 1.0, 0.0, 0.0, 1.0, 0.0, 0.0, 1.0, 0.0, 0.0, 1.0, 0.0, 0.0, 1.0, 0.0, 0.0, 1.0, 0.0, 0.0, 1.0, 0.1506, 0.7572, 0.6356, 0.1506, 0.7572, 0.6356, 0.1506, 0.7572, 0.6356, 0.1506, 0.7572, 0.6356, -0.4289, -0.6419, 0.6356, -0.4289, -0.6419, 0.6356, -0.4289, -0.6419, 0.6356, -0.4289, -0.6419, 0.6356, 0.4289, 0.6419, 0.6356, 0.4289, 0.6419, 0.6356, 0.4289, 0.6419, 0.6356, 0.4289, 0.6419, 0.6356, -0.6419, -0.4289, 0.6356, -0.6419, -0.4289, 0.6356, -0.6419, -0.4289, 0.6356, -0.6419, -0.4289, 0.6356, 0.6419, 0.4289, 0.6356, 0.6419, 0.4289, 0.6356, 0.6419, 0.4289, 0.6356, 0.6419, 0.4289, 0.6356, -0.7572, -0.1506, 0.6356, -0.7572, -0.1506, 0.6356, -0.7572, -0.1506, 0.6356, -0.7572, -0.1506, 0.6356, 0.7572, 0.1506, 0.6356, 0.7572, 0.1506, 0.6356, 0.7572, 0.1506, 0.6356, 0.7572, 0.1506, 0.6356, -0.7572, 0.1506, 0.6356, -0.7572, 0.1506, 0.6356, -0.7572, 0.1506, 0.6356, -0.7572, 0.1506, 0.6356, 0.7572, -0.1506, 0.6356, 0.7572, -0.1506, 0.6356, 0.7572, -0.1506, 0.6356, 0.7572, -0.1506, 0.6356, -0.6419, 0.4289, 0.6356, -0.6419, 0.4289, 0.6356, -0.6419, 0.4289, 0.6356, -0.6419, 0.4289, 0.6356, 0.6419, -0.4289, 0.6356, 0.6419, -0.4289, 0.6356, 0.6419, -0.4289, 0.6356, 0.6419, -0.4289, 0.6356, -0.4289, 0.6419, 0.6356, -0.4289, 0.6419, 0.6356, -0.4289, 0.6419, 0.6356, -0.4289, 0.6419, 0.6356, 0.4289, -0.6419, 0.6356, 0.4289, -0.6419, 0.6356, 0.4289, -0.6419, 0.6356, 0.4289, -0.6419, 0.6356, -0.1506, 0.7572, 0.6356, -0.1506, 0.7572, 0.6356, -0.1506, 0.7572, 0.6356, -0.1506, 0.7572, 0.6356, -0.1506, -0.7572, 0.6356, -0.1506, -0.7572, 0.6356, -0.1506, -0.7572, 0.6356, -0.1506, -0.7572, 0.6356, 0.8305, -0.5549, 0.0479, 0.8305, -0.5549, 0.0479, 0.8305, -0.5549, 0.0479, 0.8305, -0.5549, 0.0479, 0.8305, -0.5549, 0.0479, 0.8305, -0.5549, 0.0479, 0.8305, -0.5549, 0.0479, 0.8305, -0.5549, 0.0479, 0.8305, -0.5549, 0.0479, 0.8305, -0.5549, 0.0479, 0.8305, -0.5549, 0.0479, 0.8305, -0.5549, 0.0479, -0.8305, 0.5549, 0.0479, -0.8305, 0.5549, 0.0479, -0.8305, 0.5549, 0.0479, -0.8305, 0.5549, 0.0479, -0.8305, 0.5549, 0.0479, -0.8305, 0.5549, 0.0479, -0.8305, 0.5549, 0.0479, -0.8305, 0.5549, 0.0479, -0.8305, 0.5549, 0.0479, -0.8305, 0.5549, 0.0479, -0.8305, 0.5549, 0.0479, -0.8305, 0.5549, 0.0479, 0.9797, -0.1949, 0.0479, 0.9797, -0.1949, 0.0479, 0.9797, -0.1949, 0.0479, 0.9797, -0.1949, 0.0479, 0.9797, -0.1949, 0.0479, 0.9797, -0.1949, 0.0479, 0.9797, -0.1949, 0.0479, 0.9797, -0.1949, 0.0479, 0.9797, -0.1949, 0.0479, 0.9797, -0.1949, 0.0479, 0.9797, -0.1949, 0.0479, 0.9797, -0.1949, 0.0479, -0.9797, 0.1949, 0.0479, -0.9797, 0.1949, 0.0479, -0.9797, 0.1949, 0.0479, -0.9797, 0.1949, 0.0479, -0.9797, 0.1949, 0.0479, -0.9797, 0.1949, 0.0479, -0.9797, 0.1949, 0.0479, -0.9797, 0.1949, 0.0479, -0.9797, 0.1949, 0.0479, -0.9797, 0.1949, 0.0479, -0.9797, 0.1949, 0.0479, -0.9797, 0.1949, 0.0479, 0.9797, 0.1949, 0.0479, 0.9797, 0.1949, 0.0479, 0.9797, 0.1949, 0.0479, 0.9797, 0.1949, 0.0479, 0.9797, 0.1949, 0.0479, 0.9797, 0.1949, 0.0479, 0.9797, 0.1949, 0.0479, 0.9797, 0.1949, 0.0479, 0.9797, 0.1949, 0.0479, 0.9797, 0.1949, 0.0479, 0.9797, 0.1949, 0.0479, 0.9797, 0.1949, 0.0479, -0.9797, -0.1949, 0.0479, -0.9797, -0.1949, 0.0479, -0.9797, -0.1949, 0.0479, -0.9797, -0.1949, 0.0479, -0.9797, -0.1949, 0.0479, -0.9797, -0.1949, 0.0479, -0.9797, -0.1949, 0.0479, -0.9797, -0.1949, 0.0479, -0.9797, -0.1949, 0.0479, -0.9797, -0.1949, 0.0479, -0.9797, -0.1949, 0.0479, -0.9797, -0.1949, 0.0479, 0.8305, 0.5549, 0.0479, 0.8305, 0.5549, 0.0479, 0.8305, 0.5549, 0.0479, 0.8305, 0.5549, 0.0479, 0.8305, 0.5549, 0.0479, 0.8305, 0.5549, 0.0479, 0.8305, 0.5549, 0.0479, 0.8305, 0.5549, 0.0479, 0.8305, 0.5549, 0.0479, 0.8305, 0.5549, 0.0479, 0.8305, 0.5549, 0.0479, 0.8305, 0.5549, 0.0479, -0.8305, -0.5549, 0.0479, -0.8305, -0.5549, 0.0479, -0.8305, -0.5549, 0.0479, -0.8305, -0.5549, 0.0479, -0.8305, -0.5549, 0.0479, -0.8305, -0.5549, 0.0479, -0.8305, -0.5549, 0.0479, -0.8305, -0.5549, 0.0479, -0.8305, -0.5549, 0.0479, -0.8305, -0.5549, 0.0479, -0.8305, -0.5549, 0.0479, -0.8305, -0.5549, 0.0479, 0.5549, 0.8305, 0.0479, 0.5549, 0.8305, 0.0479, 0.5549, 0.8305, 0.0479, 0.5549, 0.8305, 0.0479, 0.5549, 0.8305, 0.0479, 0.5549, 0.8305, 0.0479, 0.5549, 0.8305, 0.0479, 0.5549, 0.8305, 0.0479, 0.5549, 0.8305, 0.0479, 0.5549, 0.8305, 0.0479, 0.5549, 0.8305, 0.0479, 0.5549, 0.8305, 0.0479, -0.5549, -0.8305, 0.0479, -0.5549, -0.8305, 0.0479, -0.5549, -0.8305, 0.0479, -0.5549, -0.8305, 0.0479, -0.5549, -0.8305, 0.0479, -0.5549, -0.8305, 0.0479, -0.5549, -0.8305, 0.0479, -0.5549, -0.8305, 0.0479, -0.5549, -0.8305, 0.0479, -0.5549, -0.8305, 0.0479, -0.5549, -0.8305, 0.0479, -0.5549, -0.8305, 0.0479, 0.1949, 0.9797, 0.0479, 0.1949, 0.9797, 0.0479, 0.1949, 0.9797, 0.0479, 0.1949, 0.9797, 0.0479, 0.1949, 0.9797, 0.0479, 0.1949, 0.9797, 0.0479, 0.1949, 0.9797, 0.0479, 0.1949, 0.9797, 0.0479, 0.1949, 0.9797, 0.0479, 0.1949, 0.9797, 0.0479, 0.1949, 0.9797, 0.0479, 0.1949, 0.9797, 0.0479, 0.1949, -0.9797, 0.0479, 0.1949, -0.9797, 0.0479, 0.1949, -0.9797, 0.0479, 0.1949, -0.9797, 0.0479, 0.1949, -0.9797, 0.0479, 0.1949, -0.9797, 0.0479, 0.1949, -0.9797, 0.0479, 0.1949, -0.9797, 0.0479, 0.1949, -0.9797, 0.0479, 0.1949, -0.9797, 0.0479, 0.1949, -0.9797, 0.0479, 0.1949, -0.9797, 0.0479, -0.1949, -0.9797, 0.0479, -0.1949, -0.9797, 0.0479, -0.1949, -0.9797, 0.0479, -0.1949, -0.9797, 0.0479, -0.1949, -0.9797, 0.0479, -0.1949, -0.9797, 0.0479, -0.1949, -0.9797, 0.0479, -0.1949, -0.9797, 0.0479, -0.1949, -0.9797, 0.0479, -0.1949, -0.9797, 0.0479, -0.1949, -0.9797, 0.0479, -0.1949, -0.9797, 0.0479, -0.1949, 0.9797, 0.0479, -0.1949, 0.9797, 0.0479, -0.1949, 0.9797, 0.0479, -0.1949, 0.9797, 0.0479, -0.1949, 0.9797, 0.0479, -0.1949, 0.9797, 0.0479, -0.1949, 0.9797, 0.0479, -0.1949, 0.9797, 0.0479, -0.1949, 0.9797, 0.0479, -0.1949, 0.9797, 0.0479, -0.1949, 0.9797, 0.0479, -0.1949, 0.9797, 0.0479, 0.5549, -0.8305, 0.0479, 0.5549, -0.8305, 0.0479, 0.5549, -0.8305, 0.0479, 0.5549, -0.8305, 0.0479, 0.5549, -0.8305, 0.0479, 0.5549, -0.8305, 0.0479, 0.5549, -0.8305, 0.0479, 0.5549, -0.8305, 0.0479, 0.5549, -0.8305, 0.0479, 0.5549, -0.8305, 0.0479, 0.5549, -0.8305, 0.0479, 0.5549, -0.8305, 0.0479, -0.5549, 0.8305, 0.0479, -0.5549, 0.8305, 0.0479, -0.5549, 0.8305, 0.0479, -0.5549, 0.8305, 0.0479, -0.5549, 0.8305, 0.0479, -0.5549, 0.8305, 0.0479, -0.5549, 0.8305, 0.0479, -0.5549, 0.8305, 0.0479, -0.5549, 0.8305, 0.0479, -0.5549, 0.8305, 0.0479, -0.5549, 0.8305, 0.0479, -0.5549, 0.8305, 0.0479])] * 3)])
me_plane = bpy.data.meshes.new('Plane')
me_plane.from_pydata([(-1.0, -1.0, 0.0), (1.0, -1.0, 0.0), (-1.0, 1.0, 0.0), (1.0, 1.0, 0.0)], [], [(0, 1, 3, 2)])
_uv = me_plane.uv_layers.new(name='UVMap')
_uv.uv.foreach_set('vector', [0.0, 0.0, 1.0, 0.0, 1.0, 1.0, 0.0, 1.0])
me_plane.materials.append(mat_water)
me_plane.update()
me_icosphere_002 = bpy.data.meshes.new('Icosphere.002')
me_icosphere_002.from_pydata([(0.303, 0.974, 2.357), (-3.648, 0.0774, 1.666), (0.04239, 0.3822, -2.772), (-7.885, -6.119, -0.3043), (-7.128, -7.766, -0.2939), (-9.042, -3.428, 0.8809), (-3.246, -5.443, 1.136), (-3.827, -6.925, -0.1203), (-6.106, -0.7708, -0.08951), (-0.5612, -2.398, -3.271), (-4.126, -6.15, -0.3113), (-4.995, -7.82, -0.5274), (-5.892, -6.773, 0.8321), (-5.34, -8.223, -0.42), (-8.572, -2.134, -0.3202), (-6.524, -1.346, 1.106), (-5.721, -4.998, -0.3735), (-7.19, -2.734, -0.7562), (-5.343, -4.84, 0.6322), (-8.968, -6.907, 0.5676), (-5.788, -5.758, -0.2887), (-0.9634, -4.603, -1.201), (-5.312, -3.108, 1.381), (-8.457, -7.65, -0.3475), (1.722, -1.461, 2.426), (-2.251, -5.468, -0.2184), (-9.691, -5.416, 0.08506), (-3.622, -0.04978, -0.7775), (-1.324, 1.201, 0.8736), (-2.75, 0.7612, 1.53), (-2.264, -3.658, -1.569), (-1.522, -4.859, -1.231), (3.218, -2.431, -0.05134), (-1.323, 0.3842, -2.43), (-4.008, -2.849, -0.3301), (0.8949, -0.6689, 2.497), (0.2754, 1.443, -0.4002), (-7.497, -7.763, 0.7778), (-9.963, -5.47, -0.1039), (1.536, -1.765, -2.678), (-4.127, -6.693, 0.7102), (-2.661, -2.586, -1.842), (1.449, -3.22, 1.683), (-1.615, 0.4385, 2.278), (-1.554, -3.865, 1.701), (2.676, -2.178, 1.881), (2.289, -2.677, 1.48), (-4.507, -2.582, -0.5513), (-3.571, 0.1742, -0.1049), (-2.592, -4.906, -0.5584), (1.379, -2.973, 1.856), (3.016, -1.163, -1.26), (2.62, -2.139, 1.698), (2.409, 0.04066, 0.4262), (2.684, -2.556, -1.544)], [], [(16, 17, 47), (5, 38, 26), (20, 49, 25), (40, 7, 6), (19, 26, 38), (17, 38, 14), (8, 47, 17), (15, 1, 8), (53, 0, 45), (43, 50, 24), (49, 30, 31), (0, 35, 52), (50, 44, 6), (24, 35, 43), (50, 42, 52), (33, 28, 36), (27, 41, 47), (26, 19, 12), (37, 40, 12), (43, 35, 0), (25, 49, 31), (26, 18, 5), (4, 20, 11), (43, 29, 1), (45, 51, 53), (25, 31, 21), (47, 41, 34), (53, 36, 0), (52, 46, 45), (48, 1, 29), (29, 43, 28), (43, 0, 28), (53, 51, 2), (28, 0, 36), (45, 0, 52), (42, 25, 21), (51, 45, 32), (20, 34, 49), (50, 25, 42), (44, 43, 1), (27, 33, 41), (46, 42, 21), (15, 5, 22), (28, 33, 27), (44, 50, 43), (9, 30, 41), (37, 12, 19), (28, 27, 29), (36, 53, 2), (21, 31, 9), (14, 38, 5), (46, 21, 32), (4, 3, 20), (52, 42, 46), (49, 34, 30), (9, 33, 2), (29, 27, 48), (40, 13, 7), (31, 30, 9), (3, 16, 20), (13, 4, 11), (38, 23, 19), (33, 36, 2), (9, 41, 33), (21, 54, 32), (44, 22, 6), (54, 51, 32), (24, 50, 52), (52, 35, 24), (2, 39, 9), (34, 20, 16), (10, 11, 20), (27, 8, 48), (22, 1, 15), (40, 6, 12), (8, 14, 15), (1, 48, 8), (6, 7, 25), (20, 25, 10), (5, 18, 22), (54, 21, 9), (13, 40, 37), (18, 6, 22), (4, 23, 3), (18, 12, 6), (4, 37, 23), (2, 51, 39), (7, 10, 25), (50, 6, 25), (8, 17, 14), (41, 30, 34), (23, 38, 3), (10, 7, 11), (39, 54, 9), (1, 22, 44), (15, 14, 5), (7, 13, 11), (4, 13, 37), (39, 51, 54), (34, 16, 47), (17, 3, 38), (37, 19, 23), (17, 16, 3), (8, 27, 47), (18, 26, 12), (46, 32, 45)])
_uv = me_icosphere_002.uv_layers.new(name='UVMap')
_uv.uv.foreach_set('vector', [0.0, 0.0, 0.0, 0.0, 0.0, 0.0, 0.0, 0.0, 0.0, 0.0, 0.0, 0.0, 0.0, 0.0, 0.0, 0.0, 0.0, 0.0, 0.0, 0.0, 0.0, 0.0, 0.0, 0.0, 0.0, 0.0, 0.0, 0.0, 0.0, 0.0, 0.0, 0.0, 0.0, 0.0, 0.0, 0.0, 0.0, 0.0, 0.0, 0.0, 0.0, 0.0, 0.0, 0.0, 0.0, 0.0, 0.0, 0.0, 0.0, 0.0, 0.0, 0.0, 0.0, 0.0, 0.0, 0.0, 0.0, 0.0, 0.0, 0.0, 0.0, 0.0, 0.0, 0.0, 0.0, 0.0, 0.0, 0.0, 0.0, 0.0, 0.0, 0.0, 0.0, 0.0, 0.0, 0.0, 0.0, 0.0, 0.0, 0.0, 0.0, 0.0, 0.0, 0.0, 0.0, 0.0, 0.0, 0.0, 0.0, 0.0, 0.0, 0.0, 0.0, 0.0, 0.0, 0.0, 0.0, 0.0, 0.0, 0.0, 0.0, 0.0, 0.0, 0.0, 0.0, 0.0, 0.0, 0.0, 0.0, 0.0, 0.0, 0.0, 0.0, 0.0, 0.0, 0.0, 0.0, 0.0, 0.0, 0.0, 0.0, 0.0, 0.0, 0.0, 0.0, 0.0, 0.0, 0.0, 0.0, 0.0, 0.0, 0.0, 0.0, 0.0, 0.0, 0.0, 0.0, 0.0, 0.0, 0.0, 0.0, 0.0, 0.0, 0.0, 0.0, 0.0, 0.0, 0.0, 0.0, 0.0, 0.0, 0.0, 0.0, 0.0, 0.0, 0.0, 0.0, 0.0, 0.0, 0.0, 0.0, 0.0, 0.0, 0.0, 0.0, 0.0, 0.0, 0.0, 0.0, 0.0, 0.0, 0.0, 0.0, 0.0, 0.0, 0.0, 0.0, 0.0, 0.0, 0.0, 0.0, 0.0, 0.0, 0.0, 0.0, 0.0, 0.0, 0.0, 0.0, 0.0, 0.0, 0.0, 0.0, 0.0, 0.0, 0.0, 0.0, 0.0, 0.0, 0.0, 0.0, 0.0, 0.0, 0.0, 0.0, 0.0, 0.0, 0.0, 0.0, 0.0, 0.0, 0.0, 0.0, 0.0, 0.0, 0.0, 0.0, 0.0, 0.0, 0.0, 0.0, 0.0, 0.0, 0.0, 0.0, 0.0, 0.0, 0.0, 0.0, 0.0, 0.0, 0.0, 0.0, 0.0, 0.0, 0.0, 0.0, 0.0, 0.0, 0.0, 0.0, 0.0, 0.0, 0.0, 0.0, 0.0, 0.0, 0.0, 0.0, 0.0, 0.0, 0.0, 0.0, 0.0, 0.0, 0.0, 0.0, 0.0, 0.0, 0.0, 0.0, 0.0, 0.0, 0.0, 0.0, 0.0, 0.0, 0.0, 0.0, 0.0, 0.0, 0.0, 0.0, 0.0, 0.0, 0.0, 0.0, 0.0, 0.0, 0.0, 0.0, 0.0, 0.0, 0.0, 0.0, 0.0, 0.0, 0.0, 0.0, 0.0, 0.0, 0.0, 0.0, 0.0, 0.0, 0.0, 0.0, 0.0, 0.0, 0.0, 0.0, 0.0, 0.0, 0.0, 0.0, 0.0, 0.0, 0.0, 0.0, 0.0, 0.0, 0.0, 0.0, 0.0, 0.0, 0.0, 0.0, 0.0, 0.0, 0.0, 0.0, 0.0, 0.0, 0.0, 0.0, 0.0, 0.0, 0.0, 0.0, 0.0, 0.0, 0.0, 0.0, 0.0, 0.0, 0.0, 0.0, 0.0, 0.0, 0.0, 0.0, 0.0, 0.0, 0.0, 0.0, 0.0, 0.0, 0.0, 0.0, 0.0, 0.0, 0.0, 0.0, 0.0, 0.0, 0.0, 0.0, 0.0, 0.0, 0.0, 0.0, 0.0, 0.0, 0.0, 0.0, 0.0, 0.0, 0.0, 0.0, 0.0, 0.0, 0.0, 0.0, 0.0, 0.0, 0.0, 0.0, 0.0, 0.0, 0.0, 0.0, 0.0, 0.0, 0.0, 0.0, 0.0, 0.0, 0.0, 0.0, 0.0, 0.0, 0.0, 0.0, 0.0, 0.0, 0.0, 0.0, 0.0, 0.0, 0.0, 0.0, 0.0, 0.0, 0.0, 0.0, 0.0, 0.0, 0.0, 0.0, 0.0, 0.0, 0.0, 0.0, 0.0, 0.0, 0.0, 0.0, 0.0, 0.0, 0.0, 0.0, 0.0, 0.0, 0.0, 0.0, 0.0, 0.0, 0.0, 0.0, 0.0, 0.0, 0.0, 0.0, 0.0, 0.0, 0.0, 0.0, 0.0, 0.0, 0.0, 0.0, 0.0, 0.0, 0.0, 0.0, 0.0, 0.0, 0.0, 0.0, 0.0, 0.0, 0.0, 0.0, 0.0, 0.0, 0.0, 0.0, 0.0, 0.0, 0.0, 0.0, 0.0, 0.0, 0.0, 0.0, 0.0, 0.0, 0.0, 0.0, 0.0, 0.0, 0.0, 0.0, 0.0, 0.0, 0.0, 0.0, 0.0, 0.0, 0.0, 0.0, 0.0, 0.0, 0.0, 0.0, 0.0, 0.0, 0.0, 0.0, 0.0, 0.0, 0.0, 0.0, 0.0, 0.0, 0.0, 0.0, 0.0, 0.0, 0.0, 0.0, 0.0, 0.0, 0.0, 0.0, 0.0, 0.0, 0.0, 0.0, 0.0, 0.0, 0.0, 0.0, 0.0, 0.0, 0.0, 0.0, 0.0, 0.0, 0.0, 0.0, 0.0, 0.0, 0.0, 0.0, 0.0, 0.0, 0.0, 0.0, 0.0, 0.0, 0.0, 0.0, 0.0, 0.0, 0.0, 0.0, 0.0, 0.0, 0.0, 0.0, 0.0, 0.0, 0.0, 0.0, 0.0, 0.0, 0.0, 0.0, 0.0, 0.0, 0.0, 0.0, 0.0, 0.0, 0.0, 0.0, 0.0, 0.0, 0.0, 0.0, 0.0, 0.0, 0.0, 0.0, 0.0, 0.0, 0.0, 0.0, 0.0, 0.0, 0.0, 0.0, 0.0, 0.0, 0.0, 0.0, 0.0, 0.0, 0.0, 0.0, 0.0, 0.0, 0.0, 0.0, 0.0, 0.0, 0.0, 0.0, 0.0, 0.0, 0.0, 0.0, 0.0, 0.0, 0.0, 0.0, 0.0, 0.0, 0.0, 0.0, 0.0, 0.0, 0.0, 0.0, 0.0, 0.0, 0.0, 0.0, 0.0, 0.0, 0.0, 0.0, 0.0, 0.0, 0.0, 0.0, 0.0, 0.0, 0.0, 0.0, 0.0, 0.0, 0.0, 0.0, 0.0, 0.0, 0.0, 0.0, 0.0, 0.0, 0.0, 0.0, 0.0, 0.0, 0.0])
me_icosphere_002.materials.append(mat_rock)
me_icosphere_002.update()
me_cube = bpy.data.meshes.new('Cube')
me_cube.from_pydata([(1.0, 1.0, 1.0), (1.0, 1.0, -1.0), (1.0, -1.0, 1.0), (1.0, -1.0, -1.0), (-1.0, 1.0, 1.0), (-1.0, 1.0, -1.0), (-1.0, -1.0, 1.0), (-1.0, -1.0, -1.0), (0.0, 1.0, -1.0), (0.0, -1.0, 2.0), (0.0, -1.0, -1.0), (0.0, 1.0, 2.0)], [], [(11, 4, 6, 9), (10, 9, 6, 7), (7, 6, 4, 5), (8, 1, 3, 10), (1, 0, 2, 3), (8, 11, 0, 1), (5, 4, 11, 8), (5, 8, 10, 7), (3, 2, 9, 10), (0, 11, 9, 2)])
me_cube.polygons.foreach_set('material_index', [1, 0, 0, 0, 0, 0, 0, 0, 0, 1])
_uv = me_cube.uv_layers.new(name='UVMap')
_uv.uv.foreach_set('vector', [0.75, 0.5, 0.875, 0.5, 0.875, 0.75, 0.75, 0.75, 0.375, 0.875, 0.625, 0.875, 0.625, 1.0, 0.375, 1.0, 0.375, 0.0, 0.625, 0.0, 0.625, 0.25, 0.375, 0.25, 0.25, 0.5, 0.375, 0.5, 0.375, 0.75, 0.25, 0.75, 0.375, 0.5, 0.625, 0.5, 0.625, 0.75, 0.375, 0.75, 0.375, 0.375, 0.625, 0.375, 0.625, 0.5, 0.375, 0.5, 0.375, 0.25, 0.625, 0.25, 0.625, 0.375, 0.375, 0.375, 0.125, 0.5, 0.25, 0.5, 0.25, 0.75, 0.125, 0.75, 0.375, 0.75, 0.625, 0.75, 0.625, 0.875, 0.375, 0.875, 0.625, 0.5, 0.75, 0.5, 0.75, 0.75, 0.625, 0.75])
me_cube.materials.append(mat_house_yellow)
me_cube.materials.append(mat_house_red)
me_cube.use_mirror_vertex_groups = False
me_cube.update()
me_cube_001 = bpy.data.meshes.new('Cube.001')
me_cube_001.from_pydata([(-1.0, -1.0, -1.0), (-1.0, -1.0, 1.0), (-1.0, 1.0, -1.0), (-1.0, 1.0, 1.0), (1.0, -1.0, -1.0), (1.0, -1.0, 1.0), (1.0, 1.0, -1.0), (1.0, 1.0, 1.0), (0.0, 1.0, -1.0), (0.0, 1.0, 2.0), (0.0, -1.0, -1.0), (0.0, -1.0, 2.0)], [], [(0, 1, 3, 2), (8, 9, 7, 6), (6, 7, 5, 4), (10, 11, 1, 0), (8, 6, 4, 10), (9, 3, 1, 11), (7, 9, 11, 5), (2, 8, 10, 0), (4, 5, 11, 10), (2, 3, 9, 8)])
_uv = me_cube_001.uv_layers.new(name='UVMap')
_uv.uv.foreach_set('vector', [0.375, 0.0, 0.625, 0.0, 0.625, 0.25, 0.375, 0.25, 0.375, 0.375, 0.625, 0.375, 0.625, 0.5, 0.375, 0.5, 0.375, 0.5, 0.625, 0.5, 0.625, 0.75, 0.375, 0.75, 0.375, 0.875, 0.625, 0.875, 0.625, 1.0, 0.375, 1.0, 0.25, 0.5, 0.375, 0.5, 0.375, 0.75, 0.25, 0.75, 0.75, 0.5, 0.875, 0.5, 0.875, 0.75, 0.75, 0.75, 0.625, 0.5, 0.75, 0.5, 0.75, 0.75, 0.625, 0.75, 0.125, 0.5, 0.25, 0.5, 0.25, 0.75, 0.125, 0.75, 0.375, 0.75, 0.625, 0.75, 0.625, 0.875, 0.375, 0.875, 0.375, 0.25, 0.625, 0.25, 0.625, 0.375, 0.375, 0.375])
me_cube_001.update()
me_cube_002 = bpy.data.meshes.new('Cube.002')
me_cube_002.from_pydata([(-1.0, -1.0, -1.0), (-1.0, -1.0, 0.0), (-1.0, 1.0, -1.0), (-1.0, 1.0, 0.0), (1.0, -1.0, -1.0), (1.0, -1.0, 0.0), (1.0, 1.0, -1.0), (1.0, 1.0, 0.0), (0.0, 1.0, -1.0), (0.0, 1.0, 1.0), (0.0, -1.0, -1.0), (0.0, -1.0, 1.0)], [], [(0, 1, 3, 2), (8, 9, 7, 6), (6, 7, 5, 4), (10, 11, 1, 0), (8, 6, 4, 10), (9, 3, 1, 11), (7, 9, 11, 5), (2, 8, 10, 0), (4, 5, 11, 10), (2, 3, 9, 8)])
me_cube_002.polygons.foreach_set('material_index', [0, 0, 0, 0, 0, 1, 1, 0, 0, 0])
_uv = me_cube_002.uv_layers.new(name='UVMap')
_uv.uv.foreach_set('vector', [0.375, 0.0, 0.625, 0.0, 0.625, 0.25, 0.375, 0.25, 0.375, 0.375, 0.625, 0.375, 0.625, 0.5, 0.375, 0.5, 0.375, 0.5, 0.625, 0.5, 0.625, 0.75, 0.375, 0.75, 0.375, 0.875, 0.625, 0.875, 0.625, 1.0, 0.375, 1.0, 0.25, 0.5, 0.375, 0.5, 0.375, 0.75, 0.25, 0.75, 0.75, 0.5, 0.875, 0.5, 0.875, 0.75, 0.75, 0.75, 0.625, 0.5, 0.75, 0.5, 0.75, 0.75, 0.625, 0.75, 0.125, 0.5, 0.25, 0.5, 0.25, 0.75, 0.125, 0.75, 0.375, 0.75, 0.625, 0.75, 0.625, 0.875, 0.375, 0.875, 0.375, 0.25, 0.625, 0.25, 0.625, 0.375, 0.375, 0.375])
me_cube_002.materials.append(mat_house_yellow)
me_cube_002.materials.append(mat_house_red)
me_cube_002.update()
me_cube_005 = bpy.data.meshes.new('Cube.005')
me_cube_005.from_pydata([(-1.0, -1.0, -1.0), (-1.0, -1.0, 0.0), (-1.0, 1.0, -1.0), (-1.0, 1.0, 0.0), (1.0, -1.0, -1.0), (1.0, -1.0, 0.0), (1.0, 1.0, -1.0), (1.0, 1.0, 0.0), (0.0, 1.0, -1.0), (0.0, 1.0, 1.0), (0.0, -1.0, -1.0), (0.0, -1.0, 1.0)], [], [(0, 1, 3, 2), (8, 9, 7, 6), (6, 7, 5, 4), (10, 11, 1, 0), (8, 6, 4, 10), (9, 3, 1, 11), (7, 9, 11, 5), (2, 8, 10, 0), (4, 5, 11, 10), (2, 3, 9, 8)])
_uv = me_cube_005.uv_layers.new(name='UVMap')
_uv.uv.foreach_set('vector', [0.375, 0.0, 0.625, 0.0, 0.625, 0.25, 0.375, 0.25, 0.375, 0.375, 0.625, 0.375, 0.625, 0.5, 0.375, 0.5, 0.375, 0.5, 0.625, 0.5, 0.625, 0.75, 0.375, 0.75, 0.375, 0.875, 0.625, 0.875, 0.625, 1.0, 0.375, 1.0, 0.25, 0.5, 0.375, 0.5, 0.375, 0.75, 0.25, 0.75, 0.75, 0.5, 0.875, 0.5, 0.875, 0.75, 0.75, 0.75, 0.625, 0.5, 0.75, 0.5, 0.75, 0.75, 0.625, 0.75, 0.125, 0.5, 0.25, 0.5, 0.25, 0.75, 0.125, 0.75, 0.375, 0.75, 0.625, 0.75, 0.625, 0.875, 0.375, 0.875, 0.375, 0.25, 0.625, 0.25, 0.625, 0.375, 0.375, 0.375])
me_cube_005.update()
me_cube_007 = bpy.data.meshes.new('Cube.007')
me_cube_007.from_pydata([(1.0, 1.0, 1.0), (1.0, 1.0, -1.0), (1.0, -1.0, 1.0), (1.0, -1.0, -1.0), (-1.0, 1.0, 1.0), (-1.0, 1.0, -1.0), (-1.0, -1.0, 1.0), (-1.0, -1.0, -1.0), (0.0, 1.0, -1.0), (0.0, -1.0, 2.0), (0.0, -1.0, -1.0), (0.0, 1.0, 2.0), (-1.0, -2.5, -1.0), (-1.0, -2.5, 1.0), (1.0, -2.5, 1.0), (1.0, -2.5, -1.0), (0.0, -2.5, 2.0), (0.0, -2.5, -1.0), (2.0, 1.0, 0.0), (2.0, 1.0, -1.0), (2.0, -1.0, 0.0), (2.0, -1.0, -1.0)], [], [(11, 4, 6, 9), (9, 6, 13, 16), (7, 6, 4, 5), (8, 1, 3, 10), (2, 3, 21, 20), (8, 11, 0, 1), (5, 4, 11, 8), (5, 8, 10, 7), (10, 3, 15, 17), (0, 11, 9, 2), (17, 16, 13, 12), (15, 14, 16, 17), (3, 2, 14, 15), (2, 9, 16, 14), (7, 10, 17, 12), (6, 7, 12, 13), (19, 18, 20, 21), (1, 0, 18, 19), (3, 1, 19, 21), (0, 2, 20, 18)])
me_cube_007.polygons.foreach_set('material_index', [1, 1, 0, 0, 0, 0, 0, 0, 0, 1, 0, 0, 0, 1, 0, 0, 0, 0, 0, 1])
_uv = me_cube_007.uv_layers.new(name='UVMap')
_uv.uv.foreach_set('vector', [0.75, 0.5, 0.875, 0.5, 0.875, 0.75, 0.75, 0.75, 0.75, 0.75, 0.875, 0.75, 0.875, 0.75, 0.75, 0.75, 0.375, 0.0, 0.625, 0.0, 0.625, 0.25, 0.375, 0.25, 0.25, 0.5, 0.375, 0.5, 0.375, 0.75, 0.25, 0.75, 0.625, 0.75, 0.375, 0.75, 0.375, 0.75, 0.625, 0.75, 0.375, 0.375, 0.625, 0.375, 0.625, 0.5, 0.375, 0.5, 0.375, 0.25, 0.625, 0.25, 0.625, 0.375, 0.375, 0.375, 0.125, 0.5, 0.25, 0.5, 0.25, 0.75, 0.125, 0.75, 0.25, 0.75, 0.375, 0.75, 0.375, 0.75, 0.25, 0.75, 0.625, 0.5, 0.75, 0.5, 0.75, 0.75, 0.625, 0.75, 0.375, 0.875, 0.625, 0.875, 0.625, 1.0, 0.375, 1.0, 0.375, 0.75, 0.625, 0.75, 0.625, 0.875, 0.375, 0.875, 0.375, 0.75, 0.625, 0.75, 0.625, 0.75, 0.375, 0.75, 0.625, 0.75, 0.75, 0.75, 0.75, 0.75, 0.625, 0.75, 0.125, 0.75, 0.25, 0.75, 0.25, 0.75, 0.125, 0.75, 0.625, 0.0, 0.375, 0.0, 0.375, 0.0, 0.625, 0.0, 0.375, 0.5, 0.625, 0.5, 0.625, 0.75, 0.375, 0.75, 0.375, 0.5, 0.625, 0.5, 0.625, 0.5, 0.375, 0.5, 0.375, 0.75, 0.375, 0.5, 0.375, 0.5, 0.375, 0.75, 0.625, 0.5, 0.625, 0.75, 0.625, 0.75, 0.625, 0.5])
me_cube_007.materials.append(mat_house_yellow)
me_cube_007.materials.append(mat_house_red)
me_cube_007.use_mirror_vertex_groups = False
me_cube_007.update()
me_cube_008 = bpy.data.meshes.new('Cube.008')
me_cube_008.from_pydata([(1.0, 1.0, 1.0), (1.0, 1.0, -1.0), (1.0, -1.0, 1.0), (1.0, -1.0, -1.0), (-1.0, 1.0, 1.0), (-1.0, 1.0, -1.0), (-1.0, -1.0, 1.0), (-1.0, -1.0, -1.0), (0.0, 1.0, -1.0), (0.0, -1.0, 2.0), (0.0, -1.0, -1.0), (0.0, 1.0, 2.0), (-1.0, -2.5, -1.0), (-1.0, -2.5, 1.0), (1.0, -2.5, 1.0), (1.0, -2.5, -1.0), (0.0, -2.5, 2.0), (0.0, -2.5, -1.0), (2.0, 1.0, 0.0), (2.0, 1.0, -1.0), (2.0, -1.0, 0.0), (2.0, -1.0, -1.0)], [], [(11, 4, 6, 9), (9, 6, 13, 16), (7, 6, 4, 5), (8, 1, 3, 10), (2, 3, 21, 20), (8, 11, 0, 1), (5, 4, 11, 8), (5, 8, 10, 7), (10, 3, 15, 17), (0, 11, 9, 2), (17, 16, 13, 12), (15, 14, 16, 17), (3, 2, 14, 15), (2, 9, 16, 14), (7, 10, 17, 12), (6, 7, 12, 13), (19, 18, 20, 21), (1, 0, 18, 19), (3, 1, 19, 21), (0, 2, 20, 18)])
_uv = me_cube_008.uv_layers.new(name='UVMap')
_uv.uv.foreach_set('vector', [0.75, 0.5, 0.875, 0.5, 0.875, 0.75, 0.75, 0.75, 0.75, 0.75, 0.875, 0.75, 0.875, 0.75, 0.75, 0.75, 0.375, 0.0, 0.625, 0.0, 0.625, 0.25, 0.375, 0.25, 0.25, 0.5, 0.375, 0.5, 0.375, 0.75, 0.25, 0.75, 0.625, 0.75, 0.375, 0.75, 0.375, 0.75, 0.625, 0.75, 0.375, 0.375, 0.625, 0.375, 0.625, 0.5, 0.375, 0.5, 0.375, 0.25, 0.625, 0.25, 0.625, 0.375, 0.375, 0.375, 0.125, 0.5, 0.25, 0.5, 0.25, 0.75, 0.125, 0.75, 0.25, 0.75, 0.375, 0.75, 0.375, 0.75, 0.25, 0.75, 0.625, 0.5, 0.75, 0.5, 0.75, 0.75, 0.625, 0.75, 0.375, 0.875, 0.625, 0.875, 0.625, 1.0, 0.375, 1.0, 0.375, 0.75, 0.625, 0.75, 0.625, 0.875, 0.375, 0.875, 0.375, 0.75, 0.625, 0.75, 0.625, 0.75, 0.375, 0.75, 0.625, 0.75, 0.75, 0.75, 0.75, 0.75, 0.625, 0.75, 0.125, 0.75, 0.25, 0.75, 0.25, 0.75, 0.125, 0.75, 0.625, 0.0, 0.375, 0.0, 0.375, 0.0, 0.625, 0.0, 0.375, 0.5, 0.625, 0.5, 0.625, 0.75, 0.375, 0.75, 0.375, 0.5, 0.625, 0.5, 0.625, 0.5, 0.375, 0.5, 0.375, 0.75, 0.375, 0.5, 0.375, 0.5, 0.375, 0.75, 0.625, 0.5, 0.625, 0.75, 0.625, 0.75, 0.625, 0.5])
me_cube_008.materials.append(mat_house_yellow)
me_cube_008.use_mirror_vertex_groups = False
me_cube_008.update()
me_cube_009 = bpy.data.meshes.new('Cube.009')
me_cube_009.from_pydata([(1.0, 1.0, 1.0), (1.0, 1.0, -1.0), (1.0, -1.0, 1.0), (1.0, -1.0, -1.0), (-1.0, 1.0, 1.0), (-1.0, 1.0, -1.0), (-1.0, -1.0, 1.0), (-1.0, -1.0, -1.0), (0.0, 1.0, -1.0), (0.0, -1.0, 2.0), (0.0, -1.0, -1.0), (0.0, 1.0, 2.0), (1.0, 1.0, 0.0), (-1.0, -1.0, 0.0), (1.0, -1.0, 0.0), (-1.0, 1.0, 0.0), (0.0, 1.0, 0.5), (0.0, -1.0, 0.5), (-2.0, 1.0, -1.0), (-2.0, -1.0, -1.0), (-2.0, 1.0, 0.0), (-2.0, -1.0, 0.0), (-1.0, 0.0, -1.0), (1.0, 0.0, 1.0), (-1.0, 0.0, 1.0), (1.0, 0.0, -1.0), (0.0, 0.0, -1.0), (0.0, 0.0, 2.0), (1.0, 0.0, 0.0), (-1.0, 0.0, 0.5), (-2.0, 0.0, -1.0), (-2.0, 0.0, 0.5)], [], [(27, 24, 6, 9), (17, 9, 6, 13), (29, 24, 4, 15), (26, 25, 3, 10), (28, 23, 2, 14), (16, 11, 0, 12), (15, 4, 11, 16), (22, 26, 10, 7), (14, 2, 9, 17), (23, 27, 9, 2), (3, 14, 17, 10), (5, 15, 16, 8), (8, 16, 12, 1), (25, 28, 14, 3), (29, 15, 20, 31), (10, 17, 13, 7), (30, 31, 20, 18), (22, 7, 19, 30), (15, 5, 18, 20), (7, 13, 21, 19), (5, 22, 30, 18), (19, 21, 31, 30), (13, 29, 31, 21), (1, 12, 28, 25), (0, 11, 27, 23), (5, 8, 26, 22), (12, 0, 23, 28), (8, 1, 25, 26), (13, 6, 24, 29), (11, 4, 24, 27)])
me_cube_009.polygons.foreach_set('material_index', [1, 0, 0, 0, 0, 0, 0, 0, 0, 1, 0, 0, 0, 0, 1, 0, 0, 0, 0, 0, 0, 0, 1, 0, 1, 0, 0, 0, 0, 1])
_uv = me_cube_009.uv_layers.new(name='UVMap')
_uv.uv.foreach_set('vector', [0.75, 0.625, 0.875, 0.625, 0.875, 0.75, 0.75, 0.75, 0.5, 0.875, 0.625, 0.875, 0.625, 1.0, 0.5, 1.0, 0.5, 0.125, 0.625, 0.125, 0.625, 0.25, 0.5, 0.25, 0.25, 0.625, 0.375, 0.625, 0.375, 0.75, 0.25, 0.75, 0.5, 0.625, 0.625, 0.625, 0.625, 0.75, 0.5, 0.75, 0.5, 0.375, 0.625, 0.375, 0.625, 0.5, 0.5, 0.5, 0.5, 0.25, 0.625, 0.25, 0.625, 0.375, 0.5, 0.375, 0.125, 0.625, 0.25, 0.625, 0.25, 0.75, 0.125, 0.75, 0.5, 0.75, 0.625, 0.75, 0.625, 0.875, 0.5, 0.875, 0.625, 0.625, 0.75, 0.625, 0.75, 0.75, 0.625, 0.75, 0.375, 0.75, 0.5, 0.75, 0.5, 0.875, 0.375, 0.875, 0.375, 0.25, 0.5, 0.25, 0.5, 0.375, 0.375, 0.375, 0.375, 0.375, 0.5, 0.375, 0.5, 0.5, 0.375, 0.5, 0.375, 0.625, 0.5, 0.625, 0.5, 0.75, 0.375, 0.75, 0.5, 0.125, 0.5, 0.25, 0.5, 0.25, 0.5, 0.125, 0.375, 0.875, 0.5, 0.875, 0.5, 1.0, 0.375, 1.0, 0.375, 0.125, 0.5, 0.125, 0.5, 0.25, 0.375, 0.25, 0.125, 0.625, 0.125, 0.75, 0.125, 0.75, 0.125, 0.625, 0.5, 0.25, 0.375, 0.25, 0.375, 0.25, 0.5, 0.25, 0.375, 1.0, 0.5, 1.0, 0.5, 1.0, 0.375, 1.0, 0.125, 0.5, 0.125, 0.625, 0.125, 0.625, 0.125, 0.5, 0.375, 0.0, 0.5, 0.0, 0.5, 0.125, 0.375, 0.125, 0.5, 0.0, 0.5, 0.125, 0.5, 0.125, 0.5, 0.0, 0.375, 0.5, 0.5, 0.5, 0.5, 0.625, 0.375, 0.625, 0.625, 0.5, 0.75, 0.5, 0.75, 0.625, 0.625, 0.625, 0.125, 0.5, 0.25, 0.5, 0.25, 0.625, 0.125, 0.625, 0.5, 0.5, 0.625, 0.5, 0.625, 0.625, 0.5, 0.625, 0.25, 0.5, 0.375, 0.5, 0.375, 0.625, 0.25, 0.625, 0.5, 0.0, 0.625, 0.0, 0.625, 0.125, 0.5, 0.125, 0.75, 0.5, 0.875, 0.5, 0.875, 0.625, 0.75, 0.625])
me_cube_009.materials.append(mat_house_yellow)
me_cube_009.materials.append(mat_house_red)
me_cube_009.use_mirror_vertex_groups = False
me_cube_009.update()
me_cube_010 = bpy.data.meshes.new('Cube.010')
me_cube_010.from_pydata([(1.0, 1.0, 1.0), (1.0, 1.0, -1.0), (1.0, -1.0, 1.0), (1.0, -1.0, -1.0), (-1.0, 1.0, 1.0), (-1.0, 1.0, -1.0), (-1.0, -1.0, 1.0), (-1.0, -1.0, -1.0), (0.0, 1.0, -1.0), (0.0, -1.0, 2.0), (0.0, -1.0, -1.0), (0.0, 1.0, 2.0), (1.0, 1.0, 0.0), (-1.0, -1.0, 0.0), (1.0, -1.0, 0.0), (-1.0, 1.0, 0.0), (0.0, 1.0, 0.5), (0.0, -1.0, 0.5), (-2.0, 1.0, -1.0), (-2.0, -1.0, -1.0), (-2.0, 1.0, 0.0), (-2.0, -1.0, 0.0), (-1.0, 0.0, -1.0), (1.0, 0.0, 1.0), (-1.0, 0.0, 1.0), (1.0, 0.0, -1.0), (0.0, 0.0, -1.0), (0.0, 0.0, 2.0), (1.0, 0.0, 0.0), (-1.0, 0.0, 0.5), (-2.0, 0.0, -1.0), (-2.0, 0.0, 0.5)], [], [(27, 24, 6, 9), (17, 9, 6, 13), (29, 24, 4, 15), (26, 25, 3, 10), (28, 23, 2, 14), (16, 11, 0, 12), (15, 4, 11, 16), (22, 26, 10, 7), (14, 2, 9, 17), (23, 27, 9, 2), (3, 14, 17, 10), (5, 15, 16, 8), (8, 16, 12, 1), (25, 28, 14, 3), (29, 15, 20, 31), (10, 17, 13, 7), (30, 31, 20, 18), (22, 7, 19, 30), (15, 5, 18, 20), (7, 13, 21, 19), (5, 22, 30, 18), (19, 21, 31, 30), (13, 29, 31, 21), (1, 12, 28, 25), (0, 11, 27, 23), (5, 8, 26, 22), (12, 0, 23, 28), (8, 1, 25, 26), (13, 6, 24, 29), (11, 4, 24, 27)])
_uv = me_cube_010.uv_layers.new(name='UVMap')
_uv.uv.foreach_set('vector', [0.75, 0.625, 0.875, 0.625, 0.875, 0.75, 0.75, 0.75, 0.5, 0.875, 0.625, 0.875, 0.625, 1.0, 0.5, 1.0, 0.5, 0.125, 0.625, 0.125, 0.625, 0.25, 0.5, 0.25, 0.25, 0.625, 0.375, 0.625, 0.375, 0.75, 0.25, 0.75, 0.5, 0.625, 0.625, 0.625, 0.625, 0.75, 0.5, 0.75, 0.5, 0.375, 0.625, 0.375, 0.625, 0.5, 0.5, 0.5, 0.5, 0.25, 0.625, 0.25, 0.625, 0.375, 0.5, 0.375, 0.125, 0.625, 0.25, 0.625, 0.25, 0.75, 0.125, 0.75, 0.5, 0.75, 0.625, 0.75, 0.625, 0.875, 0.5, 0.875, 0.625, 0.625, 0.75, 0.625, 0.75, 0.75, 0.625, 0.75, 0.375, 0.75, 0.5, 0.75, 0.5, 0.875, 0.375, 0.875, 0.375, 0.25, 0.5, 0.25, 0.5, 0.375, 0.375, 0.375, 0.375, 0.375, 0.5, 0.375, 0.5, 0.5, 0.375, 0.5, 0.375, 0.625, 0.5, 0.625, 0.5, 0.75, 0.375, 0.75, 0.5, 0.125, 0.5, 0.25, 0.5, 0.25, 0.5, 0.125, 0.375, 0.875, 0.5, 0.875, 0.5, 1.0, 0.375, 1.0, 0.375, 0.125, 0.5, 0.125, 0.5, 0.25, 0.375, 0.25, 0.125, 0.625, 0.125, 0.75, 0.125, 0.75, 0.125, 0.625, 0.5, 0.25, 0.375, 0.25, 0.375, 0.25, 0.5, 0.25, 0.375, 1.0, 0.5, 1.0, 0.5, 1.0, 0.375, 1.0, 0.125, 0.5, 0.125, 0.625, 0.125, 0.625, 0.125, 0.5, 0.375, 0.0, 0.5, 0.0, 0.5, 0.125, 0.375, 0.125, 0.5, 0.0, 0.5, 0.125, 0.5, 0.125, 0.5, 0.0, 0.375, 0.5, 0.5, 0.5, 0.5, 0.625, 0.375, 0.625, 0.625, 0.5, 0.75, 0.5, 0.75, 0.625, 0.625, 0.625, 0.125, 0.5, 0.25, 0.5, 0.25, 0.625, 0.125, 0.625, 0.5, 0.5, 0.625, 0.5, 0.625, 0.625, 0.5, 0.625, 0.25, 0.5, 0.375, 0.5, 0.375, 0.625, 0.25, 0.625, 0.5, 0.0, 0.625, 0.0, 0.625, 0.125, 0.5, 0.125, 0.75, 0.5, 0.875, 0.5, 0.875, 0.625, 0.75, 0.625])
me_cube_010.materials.append(mat_house_yellow)
me_cube_010.use_mirror_vertex_groups = False
me_cube_010.update()

# ---- objects
ob_light = bpy.data.objects.new('Light', light_light)
ob_camera = bpy.data.objects.new('Camera', cam_camera)
ob_lighthouse = bpy.data.objects.new('Lighthouse', me_cylinder_001)
ob_water = bpy.data.objects.new('Water', me_plane)
ob_icosphere = bpy.data.objects.new('Icosphere', me_icosphere_002)
ob_sun = bpy.data.objects.new('Sun', light_sun)
ob_point = bpy.data.objects.new('Point', light_point)
ob_point_001 = bpy.data.objects.new('Point.001', light_point)
ob_point_002 = bpy.data.objects.new('Point.002', light_point)
ob_point_003 = bpy.data.objects.new('Point.003', light_point)
ob_point_004 = bpy.data.objects.new('Point.004', light_point)
ob_point_005 = bpy.data.objects.new('Point.005', light_point)
ob_point_006 = bpy.data.objects.new('Point.006', light_point)
ob_point_007 = bpy.data.objects.new('Point.007', light_point)
ob_point_008 = bpy.data.objects.new('Point.008', light_point)
ob_cube1_1 = bpy.data.objects.new('Cube1.1', me_cube)
ob_cube1_2 = bpy.data.objects.new('Cube1.2', me_cube_001)
ob_cube2_1 = bpy.data.objects.new('Cube2.1', me_cube_002)
ob_cube2_2 = bpy.data.objects.new('Cube2.2', me_cube_005)
ob_cube3_1 = bpy.data.objects.new('Cube3.1', me_cube_007)
ob_cube3_2 = bpy.data.objects.new('Cube3.2', me_cube_008)
ob_cube4_1 = bpy.data.objects.new('Cube4.1', me_cube_009)
ob_cube4_2 = bpy.data.objects.new('Cube4.2', me_cube_010)
ob_cube2_003 = bpy.data.objects.new('Cube2.003', me_cube_002)
ob_cube2_004 = bpy.data.objects.new('Cube2.004', me_cube_002)
ob_cube2_005 = bpy.data.objects.new('Cube2.005', me_cube_002)
ob_cube4_003 = bpy.data.objects.new('Cube4.003', me_cube_009)
ob_cube3_003 = bpy.data.objects.new('Cube3.003', me_cube_007)
ob_cube1_003 = bpy.data.objects.new('Cube1.003', me_cube)
ob_cube1_004 = bpy.data.objects.new('Cube1.004', me_cube)
ob_cube4_004 = bpy.data.objects.new('Cube4.004', me_cube_009)
ob_cube2_006 = bpy.data.objects.new('Cube2.006', me_cube_002)

# ---- transforms, parenting, visibility, modifiers, constraints
ob_light.location = (4.076, 1.005, 5.904)
ob_light.rotation_euler = (0.6503, 0.05522, 1.866)
ob_light.lock_rotations_4d = False
ob_light.empty_display_type = 'ARROWS'
ob_light.color = (0.0, 0.0, 0.0, 0.0)
ob_light.lineart.crease_threshold = 0.0
ob_camera.location = (17.31, -38.73, 4.901)
ob_camera.rotation_euler = (1.508, 3.632e-07, 0.5436)
ob_camera.lock_rotations_4d = False
ob_camera.empty_display_type = 'ARROWS'
ob_camera.color = (0.0, 0.0, 0.0, 0.0)
ob_camera.display_type = 'WIRE'
ob_camera.lineart.crease_threshold = 0.0
ob_lighthouse.location = (-6.898, -4.829, 0.5798)
ob_lighthouse.scale = (0.7081, 0.7081, 0.7081)
ob_lighthouse.use_mesh_mirror_z = True
ob_water.location = (0.0, 0.0, 0.0)
ob_water.scale = (30.0, 30.0, 30.0)
ob_icosphere.location = (0.0, 0.0, 0.0)
ob_sun.location = (-2.366, -0.3752, 8.07)
ob_sun.rotation_euler = (0.6172, -0.7847, -1.404)
ob_point.location = (-1.02, -1.728, 1.994)
ob_point_001.location = (-2.694, -1.418, 2.153)
ob_point_002.location = (-3.288, -3.144, 1.994)
ob_point_003.location = (-1.225, -3.101, 2.158)
ob_point_004.location = (0.813, -1.447, 2.354)
ob_point_005.location = (0.07722, -0.2407, 2.678)
ob_point_006.location = (-2.061, -3.414, 1.994)
ob_point_007.location = (1.412, -2.291, 2.327)
ob_point_008.location = (-0.3638, -3.164, 2.38)
ob_cube1_1.location = (-0.5361, -2.203, 2.161)
ob_cube1_1.scale = (0.2946, 0.2946, 0.2946)
ob_cube1_1.lock_rotations_4d = False
ob_cube1_1.empty_display_type = 'ARROWS'
ob_cube1_1.lineart.crease_threshold = 0.0
ob_cube1_2.location = (0.0, 10.0, 0.0)
ob_cube2_1.location = (0.09566, -1.407, 2.541)
ob_cube2_1.rotation_euler = (0.0, -0.0, -1.458)
ob_cube2_1.scale = (0.2946, 0.2946, 0.2946)
ob_cube2_2.location = (0.0, 20.0, 0.0)
ob_cube3_1.location = (-2.296, -2.326, 1.862)
ob_cube3_1.rotation_euler = (0.0, -0.0, -0.991)
ob_cube3_1.scale = (0.2946, 0.2946, 0.2946)
ob_cube3_1.lock_rotations_4d = False
ob_cube3_1.empty_display_type = 'ARROWS'
ob_cube3_1.lineart.crease_threshold = 0.0
ob_cube3_2.location = (-10.0, 0.0, 0.0)
ob_cube3_2.lock_rotations_4d = False
ob_cube3_2.empty_display_type = 'ARROWS'
ob_cube3_2.lineart.crease_threshold = 0.0
ob_cube4_1.location = (-1.506, -1.408, 2.117)
ob_cube4_1.rotation_euler = (0.0, -0.0, 0.7575)
ob_cube4_1.scale = (0.2946, 0.2946, 0.2946)
ob_cube4_1.lock_rotations_4d = False
ob_cube4_1.empty_display_type = 'ARROWS'
ob_cube4_1.lineart.crease_threshold = 0.0
ob_cube4_2.location = (5.0, 0.0, 0.0)
ob_cube4_2.lock_rotations_4d = False
ob_cube4_2.empty_display_type = 'ARROWS'
ob_cube4_2.lineart.crease_threshold = 0.0
ob_cube2_003.location = (0.825, -1.01, 2.541)
ob_cube2_003.scale = (0.2946, 0.2946, 0.2946)
ob_cube2_004.location = (777.8, -1.01, 2.519)
ob_cube2_004.scale = (0.2946, 0.2946, 0.2946)
ob_cube2_005.location = (0.7713, -2.075, 2.209)
ob_cube2_005.rotation_euler = (0.0, -0.0, -0.9976)
ob_cube2_005.scale = (0.2946, 0.2946, 0.2946)
ob_cube4_003.location = (-0.7268, -0.5248, 2.418)
ob_cube4_003.scale = (0.2946, 0.2946, 0.2946)
ob_cube4_003.lock_rotations_4d = False
ob_cube4_003.empty_display_type = 'ARROWS'
ob_cube4_003.lineart.crease_threshold = 0.0
ob_cube3_003.location = (-3.47, -1.869, 1.827)
ob_cube3_003.rotation_euler = (0.0, -0.0, -0.1641)
ob_cube3_003.scale = (0.2946, 0.2946, 0.2946)
ob_cube3_003.lock_rotations_4d = False
ob_cube3_003.empty_display_type = 'ARROWS'
ob_cube3_003.lineart.crease_threshold = 0.0
ob_cube1_003.location = (0.1911, -2.608, 2.124)
ob_cube1_003.rotation_euler = (0.0, -0.0, -0.5281)
ob_cube1_003.scale = (0.2946, 0.2946, 0.2946)
ob_cube1_003.lock_rotations_4d = False
ob_cube1_003.empty_display_type = 'ARROWS'
ob_cube1_003.lineart.crease_threshold = 0.0
ob_cube1_004.location = (-1.295, -2.546, 2.048)
ob_cube1_004.rotation_euler = (0.0, -0.0, 0.5776)
ob_cube1_004.scale = (0.2946, 0.2946, 0.2946)
ob_cube1_004.lock_rotations_4d = False
ob_cube1_004.empty_display_type = 'ARROWS'
ob_cube1_004.lineart.crease_threshold = 0.0
ob_cube4_004.location = (-2.264, -0.878, 2.037)
ob_cube4_004.rotation_euler = (0.0, -0.0, -0.1772)
ob_cube4_004.scale = (0.2946, 0.2946, 0.2946)
ob_cube4_004.lock_rotations_4d = False
ob_cube4_004.empty_display_type = 'ARROWS'
ob_cube4_004.lineart.crease_threshold = 0.0
ob_cube2_006.location = (-0.6841, -1.202, 2.368)
ob_cube2_006.rotation_euler = (0.0, -0.0, -1.305)
ob_cube2_006.scale = (0.2946, 0.2946, 0.2946)

# ---- collection membership
col_collection.objects.link(ob_light)
col_collection.objects.link(ob_camera)
col_collection.objects.link(ob_lighthouse)
col_collection.objects.link(ob_water)
col_collection.objects.link(ob_icosphere)
col_collection.objects.link(ob_sun)
col_collection.objects.link(ob_point)
col_collection.objects.link(ob_point_001)
col_collection.objects.link(ob_point_002)
col_collection.objects.link(ob_point_003)
col_collection.objects.link(ob_point_004)
col_collection.objects.link(ob_point_005)
col_collection.objects.link(ob_point_006)
col_collection.objects.link(ob_point_007)
col_collection.objects.link(ob_point_008)
col_houses.objects.link(ob_cube1_1)
col_houses.objects.link(ob_cube1_2)
col_houses.objects.link(ob_cube2_1)
col_houses.objects.link(ob_cube2_2)
col_houses.objects.link(ob_cube3_1)
col_houses.objects.link(ob_cube3_2)
col_houses.objects.link(ob_cube4_1)
col_houses.objects.link(ob_cube4_2)
col_houses.objects.link(ob_cube2_003)
col_houses.objects.link(ob_cube2_004)
col_houses.objects.link(ob_cube2_005)
col_houses.objects.link(ob_cube4_003)
col_houses.objects.link(ob_cube3_003)
col_houses.objects.link(ob_cube1_003)
col_houses.objects.link(ob_cube1_004)
col_houses.objects.link(ob_cube4_004)
col_houses.objects.link(ob_cube2_006)

# ---- scene / render settings (as saved in the file)
scene.camera = ob_camera
scene.frame_start = 1; scene.frame_end = 250; scene.frame_set(12)
scene.render.engine = 'BLENDER_EEVEE_NEXT'
scene.cycles.sampling_pattern = 'TABULATED_SOBOL'
scene.eevee.use_gtao = True
scene.eevee.gtao_distance = 1.5
scene.eevee.use_raytracing = True
scene.view_settings.view_transform = 'Filmic'
bpy.context.view_layer.update()
